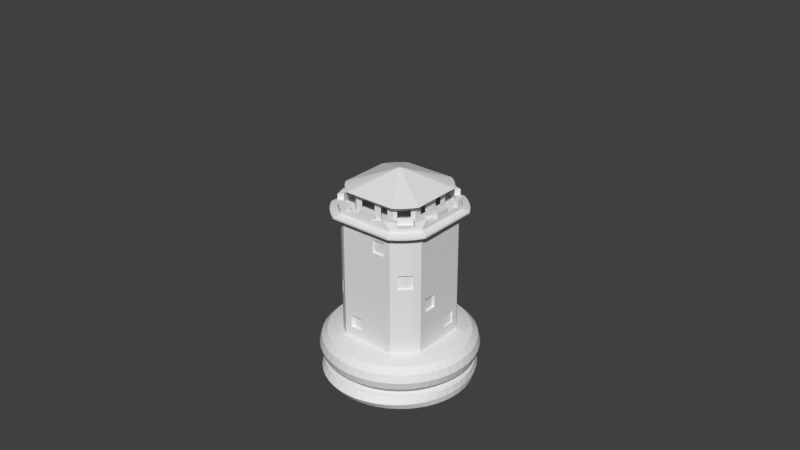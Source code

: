 # Source: Rook.blend  (saved by Blender 2.77.0; exported with 4.5.12 LTS)
import bpy
from mathutils import Matrix  # noqa: F401  (used for matrix-valued properties, if any)

bpy.ops.wm.read_factory_settings(use_empty=True)
scene = bpy.context.scene
scene.name = 'Scene'

# ---- collections
col_collection_1 = bpy.data.collections.new('Collection 1'); scene.collection.children.link(col_collection_1)

# ---- world
world_world = bpy.data.worlds.new('World'); scene.world = world_world
world_world.color = (0.05088, 0.05088, 0.05088)
world_world.use_sun_shadow = False
world_world.sun_shadow_jitter_overblur = 0.0
world_world.cycles.sampling_method = 'MANUAL'

# ---- meshes
me_torus = bpy.data.meshes.new('Torus')
me_torus.from_pydata([(-0.17, -0.02317, 0.02144), (-0.1674, -0.0218, 0.03658), (-0.1171, -0.01518, 0.006307), (-0.1422, -0.01849, 3.794e-05), (-0.1674, -0.0218, 0.006307), (-0.1656, -0.04618, 0.02144), (-0.1631, -0.04346, 0.03658), (-0.1141, -0.03033, 0.006307), (-0.1386, -0.0369, 3.794e-05), (-0.1631, -0.04346, 0.006307), (-0.1584, -0.06839, 0.02144), (-0.156, -0.06437, 0.03658), (-0.1091, -0.04496, 0.006307), (-0.1325, -0.05467, 3.794e-05), (-0.156, -0.06437, 0.006307), (-0.1485, -0.08943, 0.02144), (-0.1462, -0.08418, 0.03658), (-0.1023, -0.05882, 0.006307), (-0.1242, -0.0715, 3.794e-05), (-0.1462, -0.08418, 0.006307), (-0.1361, -0.1089, 0.02144), (-0.1339, -0.1025, 0.03658), (-0.09369, -0.07166, 0.006307), (-0.1138, -0.0871, 3.794e-05), (-0.1339, -0.1025, 0.006307), (-0.1213, -0.1266, 0.02144), (-0.1194, -0.1191, 0.03658), (-0.08351, -0.08328, 0.006307), (-0.1014, -0.1012, 3.794e-05), (-0.1194, -0.1191, 0.006307), (-0.1045, -0.142, 0.02144), (-0.1028, -0.1337, 0.03658), (-0.07189, -0.09347, 0.006307), (-0.08733, -0.1136, 3.794e-05), (-0.1028, -0.1337, 0.006307), (-0.08583, -0.1551, 0.02144), (-0.08441, -0.146, 0.03658), (-0.05904, -0.102, 0.006307), (-0.07173, -0.124, 3.794e-05), (-0.08441, -0.146, 0.006307), (-0.06573, -0.1655, 0.02144), (-0.0646, -0.1557, 0.03658), (-0.04519, -0.1089, 0.006307), (-0.05489, -0.1323, 3.794e-05), (-0.0646, -0.1557, 0.006307), (-0.04452, -0.173, 0.02144), (-0.04369, -0.1628, 0.03658), (-0.03056, -0.1138, 0.006307), (-0.03712, -0.1383, 3.794e-05), (-0.04369, -0.1628, 0.006307), (-0.02254, -0.1776, 0.02144), (-0.02203, -0.1672, 0.03658), (-0.01541, -0.1169, 0.006307), (-0.01872, -0.142, 3.794e-05), (-0.02203, -0.1672, 0.006307), (-0.1778, -0.02317, 0.07844), (-0.173, -0.02254, 0.09637), (-0.16, -0.02083, 0.1095), (-0.1422, -0.01849, 0.1143), (-0.1087, -0.01615, 0.1181), (-0.1422, -0.01849, 0.04257), (-0.16, -0.02083, 0.04738), (-0.173, -0.02254, 0.0605), (-0.1732, -0.04618, 0.07844), (-0.1686, -0.04494, 0.09637), (-0.1559, -0.04154, 0.1095), (-0.1386, -0.0369, 0.1143), (-0.1087, -0.03225, 0.1181), (-0.1386, -0.0369, 0.04257), (-0.1559, -0.04154, 0.04738), (-0.1686, -0.04494, 0.0605), (-0.1657, -0.06839, 0.07844), (-0.1612, -0.06655, 0.09637), (-0.1491, -0.06153, 0.1095), (-0.1325, -0.05467, 0.1143), (-0.1087, -0.0478, 0.1181), (-0.1325, -0.05467, 0.04257), (-0.1491, -0.06153, 0.04738), (-0.1612, -0.06655, 0.0605), (-0.1553, -0.08943, 0.07844), (-0.1511, -0.08703, 0.09637), (-0.1398, -0.08047, 0.1095), (-0.1242, -0.0715, 0.1143), (-0.1087, -0.06253, 0.1181), (-0.1242, -0.0715, 0.04257), (-0.1398, -0.08047, 0.04738), (-0.1511, -0.08703, 0.0605), (-0.1423, -0.1089, 0.07844), (-0.1385, -0.106, 0.09637), (-0.128, -0.09802, 0.1095), (-0.1138, -0.0871, 0.1143), (-0.09959, -0.07619, 0.1181), (-0.1138, -0.0871, 0.04257), (-0.128, -0.09802, 0.04738), (-0.1385, -0.106, 0.0605), (-0.1268, -0.1266, 0.07844), (-0.1234, -0.1232, 0.09637), (-0.1141, -0.1139, 0.1095), (-0.1014, -0.1012, 0.1143), (-0.08876, -0.08853, 0.1181), (-0.1014, -0.1012, 0.04257), (-0.1141, -0.1139, 0.04738), (-0.1234, -0.1232, 0.0605), (-0.1092, -0.142, 0.07844), (-0.1062, -0.1382, 0.09637), (-0.09825, -0.1278, 0.1095), (-0.08733, -0.1136, 0.1143), (-0.07641, -0.09936, 0.1181), (-0.08733, -0.1136, 0.04257), (-0.09825, -0.1278, 0.04738), (-0.1062, -0.1382, 0.0605), (-0.08966, -0.1551, 0.07844), (-0.08726, -0.1509, 0.09637), (-0.08069, -0.1395, 0.1095), (-0.07173, -0.124, 0.1143), (-0.06276, -0.1085, 0.1181), (-0.07173, -0.124, 0.04257), (-0.08069, -0.1395, 0.04738), (-0.08726, -0.1509, 0.0605), (-0.06862, -0.1655, 0.07844), (-0.06678, -0.161, 0.09637), (-0.06176, -0.1489, 0.1095), (-0.05489, -0.1323, 0.1143), (-0.04803, -0.1085, 0.1181), (-0.05489, -0.1323, 0.04257), (-0.06176, -0.1489, 0.04738), (-0.06678, -0.161, 0.0605), (-0.04641, -0.173, 0.07844), (-0.04516, -0.1684, 0.09637), (-0.04176, -0.1557, 0.1095), (-0.03712, -0.1383, 0.1143), (-0.03248, -0.1085, 0.1181), (-0.03712, -0.1383, 0.04257), (-0.04176, -0.1557, 0.04738), (-0.04516, -0.1684, 0.0605), (-0.0234, -0.1776, 0.07844), (-0.02277, -0.1728, 0.09637), (-0.02106, -0.1598, 0.1095), (-0.01872, -0.142, 0.1143), (-0.01638, -0.1085, 0.1181), (-0.01872, -0.142, 0.04257), (-0.02106, -0.1598, 0.04738), (-0.02277, -0.1728, 0.0605), (-0.05649, -0.07653, 0.4572), (-0.0669, -0.06739, 0.4572), (-0.1173, -0.09014, 0.4017), (-0.1046, -0.1047, 0.4017), (-0.09005, -0.1174, 0.4017), (-0.07604, -0.05697, 0.4572), (-0.01934, -0.1282, 0.4017), (-0.03831, -0.1282, 0.4017), (-0.05662, -0.1282, 0.4017), (-0.04969, -0.08118, 0.4572), (-0.03416, -0.08118, 0.4572), (-0.07397, -0.1282, 0.4017), (-0.01706, -0.08118, 0.4572), (-0.09959, -0.07619, 0.12), (-0.08876, -0.08853, 0.12), (-0.07641, -0.09936, 0.12), (-0.04803, -0.1085, 0.12), (-0.03248, -0.1085, 0.12), (-0.01638, -0.1085, 0.12), (-0.06276, -0.1085, 0.12), (-0.1087, -0.06253, 0.12), (-0.1087, -0.0478, 0.12), (-0.1087, -0.03225, 0.12), (-0.1087, -0.01615, 0.12), (-0.06276, -0.1085, 0.3953), (-0.04803, -0.1085, 0.3953), (-0.03248, -0.1085, 0.3953), (-0.01638, -0.1085, 0.3953), (-0.07641, -0.09936, 0.3953), (-0.08876, -0.08853, 0.3953), (-0.09959, -0.07619, 0.3953), (-0.1087, -0.06253, 0.3953), (-0.1087, -0.0478, 0.3953), (-0.1087, -0.03225, 0.3953), (-0.1087, -0.01615, 0.3953), (-0.1281, -0.07406, 0.4017), (-0.1281, -0.05672, 0.4017), (-0.1281, -0.03841, 0.4017), (-0.1281, -0.01944, 0.4017), (-0.1173, -0.09014, 0.4059), (-0.1046, -0.1047, 0.4059), (-0.09005, -0.1174, 0.4059), (-0.01934, -0.1282, 0.4059), (-0.03831, -0.1282, 0.4059), (-0.05662, -0.1282, 0.4059), (-0.07397, -0.1282, 0.4059), (-0.1281, -0.07406, 0.4059), (-0.1281, -0.05672, 0.4059), (-0.1281, -0.03841, 0.4059), (-0.1281, -0.01944, 0.4059), (-0.1046, -0.0799, 0.4108), (-0.09324, -0.09288, 0.4108), (-0.08027, -0.1043, 0.4108), (-0.01719, -0.1138, 0.4108), (-0.03411, -0.1138, 0.4108), (-0.05045, -0.1138, 0.4108), (-0.06592, -0.1138, 0.4108), (-0.1142, -0.06556, 0.4108), (-0.1142, -0.05008, 0.4108), (-0.1142, -0.03374, 0.4108), (-0.1142, -0.01682, 0.4108), (-0.1046, -0.0799, 0.4199), (-0.09324, -0.09288, 0.4199), (-0.08027, -0.1043, 0.4199), (-0.01719, -0.1138, 0.4199), (-0.03411, -0.1138, 0.4199), (-0.05045, -0.1138, 0.4199), (-0.06592, -0.1138, 0.4199), (-0.1142, -0.06556, 0.4199), (-0.1142, -0.05008, 0.4199), (-0.1142, -0.03374, 0.4199), (-0.1142, -0.01682, 0.4199), (-0.01719, -0.1007, 0.4199), (-0.03411, -0.1007, 0.4199), (-0.05045, -0.1007, 0.4199), (-0.09445, -0.07055, 0.4199), (-0.08308, -0.08352, 0.4199), (-0.0701, -0.09489, 0.4199), (-0.1015, -0.05008, 0.4199), (-0.1015, -0.03374, 0.4199), (-0.1015, -0.01682, 0.4199), (-0.1046, -0.0799, 0.432), (-0.08027, -0.1043, 0.432), (-0.01719, -0.1138, 0.432), (-0.05045, -0.1138, 0.432), (-0.1142, -0.05008, 0.432), (-0.1142, -0.01682, 0.432), (-0.01719, -0.1007, 0.432), (-0.05045, -0.1007, 0.432), (-0.09445, -0.07055, 0.432), (-0.0701, -0.09489, 0.432), (-0.1015, -0.05008, 0.432), (-0.1015, -0.01682, 0.432), (-0.01719, -0.1007, 0.4085), (-0.03411, -0.1007, 0.4085), (-0.05045, -0.1007, 0.4085), (-0.09445, -0.07055, 0.4085), (-0.08308, -0.08352, 0.4085), (-0.0701, -0.09489, 0.4085), (-0.1015, -0.05008, 0.4085), (-0.1015, -0.03374, 0.4085), (-0.1015, -0.01682, 0.4085), (-0.01706, -0.08118, 0.4085), (-0.03416, -0.08118, 0.4085), (-0.04969, -0.08118, 0.4085), (-0.07604, -0.05697, 0.4085), (-0.0669, -0.06739, 0.4085), (-0.05649, -0.07653, 0.4085), (-0.08167, -0.04865, 0.4085), (-0.08167, -0.03224, 0.4085), (-0.08167, -0.01712, 0.4085), (-0.08167, -0.04865, 0.4572), (-0.08167, -0.03224, 0.4572), (-0.08167, -0.01712, 0.4572), (-0.06842, -0.09314, 0.4561), (-0.08113, -0.082, 0.4561), (-0.09226, -0.0693, 0.4561), (-0.06013, -0.09882, 0.4561), (-0.0412, -0.09882, 0.4561), (-0.02035, -0.09882, 0.4561), (-0.09912, -0.05915, 0.4561), (-0.09912, -0.03915, 0.4561), (-0.09912, -0.02071, 0.4561), (-0.01638, -0.1085, 0.2576), (-0.04803, -0.1085, 0.2576), (-0.03248, -0.1085, 0.2576), (-0.08876, -0.08853, 0.2576), (-0.07641, -0.09936, 0.2576), (-0.06276, -0.1085, 0.2576), (-0.1087, -0.0478, 0.2576), (-0.1087, -0.06253, 0.2576), (-0.1087, -0.03225, 0.2576), (-0.1087, -0.01615, 0.2576), (-0.09959, -0.07619, 0.2576), (-0.01638, -0.1085, 0.1888), (-0.04803, -0.1085, 0.1888), (-0.08876, -0.08853, 0.1888), (-0.1087, -0.0478, 0.1888), (-0.1087, -0.03225, 0.1888), (-0.09959, -0.07619, 0.1888), (-0.03248, -0.1085, 0.1888), (-0.07641, -0.09936, 0.1888), (-0.06276, -0.1085, 0.1888), (-0.1087, -0.06253, 0.1888), (-0.1087, -0.01615, 0.1888), (-0.03248, -0.1085, 0.3265), (-0.07641, -0.09936, 0.3265), (-0.06276, -0.1085, 0.3265), (-0.1087, -0.06253, 0.3265), (-0.1087, -0.01615, 0.3265), (-0.01638, -0.1085, 0.3265), (-0.04803, -0.1085, 0.3265), (-0.08876, -0.08853, 0.3265), (-0.1087, -0.0478, 0.3265), (-0.1087, -0.03225, 0.3265), (-0.09959, -0.07619, 0.3265), (-0.01638, -0.1085, 0.17), (-0.04803, -0.1085, 0.17), (-0.08876, -0.08853, 0.17), (-0.1087, -0.0478, 0.17), (-0.1087, -0.03225, 0.17), (-0.09959, -0.07619, 0.17), (-0.03248, -0.1085, 0.17), (-0.07641, -0.09936, 0.17), (-0.06276, -0.1085, 0.17), (-0.1087, -0.06253, 0.17), (-0.1087, -0.01615, 0.17), (-0.01638, -0.1085, 0.14), (-0.04803, -0.1085, 0.14), (-0.08876, -0.08853, 0.14), (-0.1087, -0.0478, 0.14), (-0.1087, -0.03225, 0.14), (-0.09959, -0.07619, 0.14), (-0.03248, -0.1085, 0.14), (-0.07641, -0.09936, 0.14), (-0.06276, -0.1085, 0.14), (-0.1087, -0.06253, 0.14), (-0.1087, -0.01615, 0.14), (-0.03248, -0.1085, 0.2402), (-0.07641, -0.09936, 0.2402), (-0.06276, -0.1085, 0.2402), (-0.1087, -0.06253, 0.2402), (-0.1087, -0.01615, 0.2402), (-0.01638, -0.1085, 0.2402), (-0.04803, -0.1085, 0.2402), (-0.08876, -0.08853, 0.2402), (-0.1087, -0.0478, 0.2402), (-0.1087, -0.03225, 0.2402), (-0.09959, -0.07619, 0.2402), (-0.01638, -0.1085, 0.2082), (-0.04803, -0.1085, 0.2082), (-0.08876, -0.08853, 0.2082), (-0.1087, -0.0478, 0.2082), (-0.1087, -0.03225, 0.2082), (-0.09959, -0.07619, 0.2082), (-0.03248, -0.1085, 0.2082), (-0.07641, -0.09936, 0.2082), (-0.06276, -0.1085, 0.2082), (-0.1087, -0.06253, 0.2082), (-0.1087, -0.01615, 0.2082), (-0.01638, -0.1085, 0.3071), (-0.04803, -0.1085, 0.3071), (-0.08876, -0.08853, 0.3071), (-0.1087, -0.0478, 0.3071), (-0.1087, -0.03225, 0.3071), (-0.09959, -0.07619, 0.3071), (-0.03248, -0.1085, 0.3071), (-0.07641, -0.09936, 0.3071), (-0.06276, -0.1085, 0.3071), (-0.1087, -0.06253, 0.3071), (-0.1087, -0.01615, 0.3071), (-0.01638, -0.1085, 0.2743), (-0.04803, -0.1085, 0.2743), (-0.08876, -0.08853, 0.2743), (-0.1087, -0.0478, 0.2743), (-0.1087, -0.03225, 0.2743), (-0.09959, -0.07619, 0.2743), (-0.03248, -0.1085, 0.2743), (-0.07641, -0.09936, 0.2743), (-0.06276, -0.1085, 0.2743), (-0.1087, -0.06253, 0.2743), (-0.1087, -0.01615, 0.2743), (-0.03248, -0.1085, 0.3769), (-0.07641, -0.09936, 0.3769), (-0.06276, -0.1085, 0.3769), (-0.1087, -0.06253, 0.3769), (-0.1087, -0.01615, 0.3769), (-0.01638, -0.1085, 0.3769), (-0.04803, -0.1085, 0.3769), (-0.08876, -0.08853, 0.3769), (-0.1087, -0.0478, 0.3769), (-0.1087, -0.03225, 0.3769), (-0.09959, -0.07619, 0.3769), (-0.01638, -0.1085, 0.346), (-0.04803, -0.1085, 0.346), (-0.08876, -0.08853, 0.346), (-0.1087, -0.0478, 0.346), (-0.1087, -0.03225, 0.346), (-0.09959, -0.07619, 0.346), (-0.03248, -0.1085, 0.346), (-0.07641, -0.09936, 0.346), (-0.06276, -0.1085, 0.346), (-0.1087, -0.06253, 0.346), (-0.1087, -0.01615, 0.346), (-0.04969, -0.08118, 0.4414), (-0.03416, -0.08118, 0.4414), (-0.05649, -0.07653, 0.4414), (-0.08167, -0.03224, 0.4414), (-0.08167, -0.04865, 0.4414), (-0.01706, -0.08118, 0.4414), (-0.08167, -0.01712, 0.4414), (-0.07604, -0.05697, 0.4414), (-0.0669, -0.06739, 0.4414), (-0.04969, -0.08118, 0.4249), (-0.05649, -0.07653, 0.4249), (-0.08167, -0.03224, 0.4249), (-0.07604, -0.05697, 0.4249), (-0.03416, -0.08118, 0.4249), (-0.08167, -0.04865, 0.4249), (-0.01706, -0.08118, 0.4249), (-0.08167, -0.01712, 0.4249), (-0.0669, -0.06739, 0.4249), (0.0, -0.6045, 0.7226), (0.17, -0.02317, 0.02144), (0.1674, -0.0218, 0.03658), (0.1171, -0.01518, 0.006307), (0.1422, -0.01849, 3.794e-05), (0.1674, -0.0218, 0.006307), (0.1656, -0.04618, 0.02144), (0.1631, -0.04346, 0.03658), (0.1141, -0.03033, 0.006307), (0.1386, -0.0369, 3.794e-05), (0.1631, -0.04346, 0.006307), (0.1584, -0.06839, 0.02144), (0.156, -0.06437, 0.03658), (0.1091, -0.04496, 0.006307), (0.1325, -0.05467, 3.794e-05), (0.156, -0.06437, 0.006307), (0.1485, -0.08943, 0.02144), (0.1462, -0.08418, 0.03658), (0.1023, -0.05882, 0.006307), (0.1242, -0.0715, 3.794e-05), (0.1462, -0.08418, 0.006307), (0.1361, -0.1089, 0.02144), (0.1339, -0.1025, 0.03658), (0.09369, -0.07166, 0.006307), (0.1138, -0.0871, 3.794e-05), (0.1339, -0.1025, 0.006307), (0.1213, -0.1266, 0.02144), (0.1194, -0.1191, 0.03658), (0.08351, -0.08328, 0.006307), (0.1014, -0.1012, 3.794e-05), (0.1194, -0.1191, 0.006307), (0.1045, -0.142, 0.02144), (0.1028, -0.1337, 0.03658), (0.07189, -0.09347, 0.006307), (0.08733, -0.1136, 3.794e-05), (0.1028, -0.1337, 0.006307), (0.08583, -0.1551, 0.02144), (0.08441, -0.146, 0.03658), (0.05904, -0.102, 0.006307), (0.07173, -0.124, 3.794e-05), (0.08441, -0.146, 0.006307), (0.06573, -0.1655, 0.02144), (0.0646, -0.1557, 0.03658), (0.04519, -0.1089, 0.006307), (0.05489, -0.1323, 3.794e-05), (0.0646, -0.1557, 0.006307), (0.04452, -0.173, 0.02144), (0.04369, -0.1628, 0.03658), (0.03056, -0.1138, 0.006307), (0.03712, -0.1383, 3.794e-05), (0.04369, -0.1628, 0.006307), (0.02254, -0.1776, 0.02144), (0.02203, -0.1672, 0.03658), (0.01541, -0.1169, 0.006307), (0.01872, -0.142, 3.794e-05), (0.02203, -0.1672, 0.006307), (0.0, -0.1791, 0.02144), (0.0, -0.1686, 0.03658), (0.0, -0.1179, 0.006307), (0.0, -0.1432, 3.794e-05), (0.0, -0.1686, 0.006307), (0.1778, -0.02317, 0.07844), (0.173, -0.02254, 0.09637), (0.16, -0.02083, 0.1095), (0.1422, -0.01849, 0.1143), (0.1087, -0.01615, 0.1181), (0.1422, -0.01849, 0.04257), (0.16, -0.02083, 0.04738), (0.173, -0.02254, 0.0605), (0.1732, -0.04618, 0.07844), (0.1686, -0.04494, 0.09637), (0.1559, -0.04154, 0.1095), (0.1386, -0.0369, 0.1143), (0.1087, -0.03225, 0.1181), (0.1386, -0.0369, 0.04257), (0.1559, -0.04154, 0.04738), (0.1686, -0.04494, 0.0605), (0.1657, -0.06839, 0.07844), (0.1612, -0.06655, 0.09637), (0.1491, -0.06153, 0.1095), (0.1325, -0.05467, 0.1143), (0.1087, -0.0478, 0.1181), (0.1325, -0.05467, 0.04257), (0.1491, -0.06153, 0.04738), (0.1612, -0.06655, 0.0605), (0.1553, -0.08943, 0.07844), (0.1511, -0.08703, 0.09637), (0.1398, -0.08047, 0.1095), (0.1242, -0.0715, 0.1143), (0.1087, -0.06253, 0.1181), (0.1242, -0.0715, 0.04257), (0.1398, -0.08047, 0.04738), (0.1511, -0.08703, 0.0605), (0.1423, -0.1089, 0.07844), (0.1385, -0.106, 0.09637), (0.128, -0.09802, 0.1095), (0.1138, -0.0871, 0.1143), (0.09959, -0.07619, 0.1181), (0.1138, -0.0871, 0.04257), (0.128, -0.09802, 0.04738), (0.1385, -0.106, 0.0605), (0.1268, -0.1266, 0.07844), (0.1234, -0.1232, 0.09637), (0.1141, -0.1139, 0.1095), (0.1014, -0.1012, 0.1143), (0.08876, -0.08853, 0.1181), (0.1014, -0.1012, 0.04257), (0.1141, -0.1139, 0.04738), (0.1234, -0.1232, 0.0605), (0.1092, -0.142, 0.07844), (0.1062, -0.1382, 0.09637), (0.09825, -0.1278, 0.1095), (0.08733, -0.1136, 0.1143), (0.07641, -0.09936, 0.1181), (0.08733, -0.1136, 0.04257), (0.09825, -0.1278, 0.04738), (0.1062, -0.1382, 0.0605), (0.08966, -0.1551, 0.07844), (0.08726, -0.1509, 0.09637), (0.08069, -0.1395, 0.1095), (0.07173, -0.124, 0.1143), (0.06276, -0.1085, 0.1181), (0.07173, -0.124, 0.04257), (0.08069, -0.1395, 0.04738), (0.08726, -0.1509, 0.0605), (0.06862, -0.1655, 0.07844), (0.06678, -0.161, 0.09637), (0.06176, -0.1489, 0.1095), (0.05489, -0.1323, 0.1143), (0.04803, -0.1085, 0.1181), (0.05489, -0.1323, 0.04257), (0.06176, -0.1489, 0.04738), (0.06678, -0.161, 0.0605), (0.04641, -0.173, 0.07844), (0.04516, -0.1684, 0.09637), (0.04176, -0.1557, 0.1095), (0.03712, -0.1383, 0.1143), (0.03248, -0.1085, 0.1181), (0.03712, -0.1383, 0.04257), (0.04176, -0.1557, 0.04738), (0.04516, -0.1684, 0.0605), (0.0234, -0.1776, 0.07844), (0.02277, -0.1728, 0.09637), (0.02106, -0.1598, 0.1095), (0.01872, -0.142, 0.1143), (0.01638, -0.1085, 0.1181), (0.01872, -0.142, 0.04257), (0.02106, -0.1598, 0.04738), (0.02277, -0.1728, 0.0605), (0.0, -0.1791, 0.07844), (0.0, -0.1743, 0.09637), (0.0, -0.1612, 0.1095), (0.0, -0.1432, 0.1143), (0.0, -0.1085, 0.1181), (0.0, -0.1432, 0.04257), (0.0, -0.1612, 0.04738), (0.0, -0.1743, 0.0605), (0.05649, -0.07653, 0.4572), (0.0669, -0.06739, 0.4572), (0.1173, -0.09014, 0.4017), (0.1046, -0.1047, 0.4017), (0.09005, -0.1174, 0.4017), (0.07604, -0.05697, 0.4572), (0.0, -0.1282, 0.4017), (0.01934, -0.1282, 0.4017), (0.03831, -0.1282, 0.4017), (0.05662, -0.1282, 0.4017), (0.04969, -0.08118, 0.4572), (0.03416, -0.08118, 0.4572), (0.07397, -0.1282, 0.4017), (0.01706, -0.08118, 0.4572), (0.1087, -0.01615, 0.12), (0.1087, -0.03225, 0.12), (0.1087, -0.06253, 0.12), (0.09959, -0.07619, 0.12), (0.06276, -0.1085, 0.12), (0.04803, -0.1085, 0.12), (0.03248, -0.1085, 0.12), (0.01638, -0.1085, 0.12), (0.0, -0.1085, 0.12), (0.07641, -0.09936, 0.12), (0.08876, -0.08853, 0.12), (0.1087, -0.0478, 0.12), (0.04803, -0.1085, 0.3953), (0.03248, -0.1085, 0.3953), (0.01638, -0.1085, 0.3953), (0.0, -0.1085, 0.3953), (0.06276, -0.1085, 0.3953), (0.07641, -0.09936, 0.3953), (0.08876, -0.08853, 0.3953), (0.09959, -0.07619, 0.3953), (0.1087, -0.06253, 0.3953), (0.1087, -0.0478, 0.3953), (0.1087, -0.03225, 0.3953), (0.1087, -0.01615, 0.3953), (0.1281, -0.07406, 0.4017), (0.1281, -0.05672, 0.4017), (0.1281, -0.03841, 0.4017), (0.1281, -0.01944, 0.4017), (0.1173, -0.09014, 0.4059), (0.1046, -0.1047, 0.4059), (0.09005, -0.1174, 0.4059), (0.0, -0.1282, 0.4059), (0.01934, -0.1282, 0.4059), (0.03831, -0.1282, 0.4059), (0.05662, -0.1282, 0.4059), (0.07397, -0.1282, 0.4059), (0.1281, -0.07406, 0.4059), (0.1281, -0.05672, 0.4059), (0.1281, -0.03841, 0.4059), (0.1281, -0.01944, 0.4059), (0.1046, -0.0799, 0.4108), (0.09324, -0.09288, 0.4108), (0.08027, -0.1043, 0.4108), (0.0, -0.1138, 0.4108), (0.01719, -0.1138, 0.4108), (0.03411, -0.1138, 0.4108), (0.05045, -0.1138, 0.4108), (0.06592, -0.1138, 0.4108), (0.1142, -0.06556, 0.4108), (0.1142, -0.05008, 0.4108), (0.1142, -0.03374, 0.4108), (0.1142, -0.01682, 0.4108), (0.1046, -0.0799, 0.4199), (0.09324, -0.09288, 0.4199), (0.08027, -0.1043, 0.4199), (0.06592, -0.1138, 0.4199), (0.0, -0.1138, 0.4199), (0.01719, -0.1138, 0.4199), (0.03411, -0.1138, 0.4199), (0.05045, -0.1138, 0.4199), (0.1142, -0.06556, 0.4199), (0.1142, -0.05008, 0.4199), (0.1142, -0.03374, 0.4199), (0.1142, -0.01682, 0.4199), (0.01719, -0.1007, 0.4199), (0.03411, -0.1007, 0.4199), (0.05045, -0.1007, 0.4199), (0.09445, -0.07055, 0.4199), (0.08308, -0.08352, 0.4199), (0.0701, -0.09489, 0.4199), (0.1015, -0.05008, 0.4199), (0.1015, -0.03374, 0.4199), (0.1015, -0.01682, 0.4199), (0.1046, -0.0799, 0.432), (0.08027, -0.1043, 0.432), (0.01719, -0.1138, 0.432), (0.05045, -0.1138, 0.432), (0.1142, -0.05008, 0.432), (0.1142, -0.01682, 0.432), (0.01719, -0.1007, 0.432), (0.05045, -0.1007, 0.432), (0.09445, -0.07055, 0.432), (0.0701, -0.09489, 0.432), (0.1015, -0.05008, 0.432), (0.1015, -0.01682, 0.432), (0.0, -0.1138, 0.432), (0.0, -0.1007, 0.432), (0.0, -0.1007, 0.4199), (0.01719, -0.1007, 0.4085), (0.03411, -0.1007, 0.4085), (0.05045, -0.1007, 0.4085), (0.09445, -0.07055, 0.4085), (0.08308, -0.08352, 0.4085), (0.0701, -0.09489, 0.4085), (0.1015, -0.05008, 0.4085), (0.1015, -0.03374, 0.4085), (0.1015, -0.01682, 0.4085), (0.0, -0.1007, 0.4085), (0.01706, -0.08118, 0.4085), (0.03416, -0.08118, 0.4085), (0.04969, -0.08118, 0.4085), (0.07604, -0.05697, 0.4085), (0.0669, -0.06739, 0.4085), (0.05649, -0.07653, 0.4085), (0.08167, -0.04865, 0.4085), (0.08167, -0.03224, 0.4085), (0.08167, -0.01712, 0.4085), (0.0, -0.08118, 0.4085), (0.08167, -0.04865, 0.4572), (0.08167, -0.03224, 0.4572), (0.08167, -0.01712, 0.4572), (0.0, -0.08118, 0.4572), (0.06842, -0.09314, 0.4561), (0.08113, -0.082, 0.4561), (0.09226, -0.0693, 0.4561), (0.06013, -0.09882, 0.4561), (0.0412, -0.09882, 0.4561), (0.02035, -0.09882, 0.4561), (0.09912, -0.05915, 0.4561), (0.09912, -0.03915, 0.4561), (0.09912, -0.02071, 0.4561), (0.0, -0.09882, 0.4561), (0.01638, -0.1085, 0.2576), (0.0, -0.1085, 0.2576), (0.04803, -0.1085, 0.2576), (0.03248, -0.1085, 0.2576), (0.08876, -0.08853, 0.2576), (0.07641, -0.09936, 0.2576), (0.06276, -0.1085, 0.2576), (0.1087, -0.0478, 0.2576), (0.1087, -0.06253, 0.2576), (0.1087, -0.03225, 0.2576), (0.1087, -0.01615, 0.2576), (0.09959, -0.07619, 0.2576), (0.01638, -0.1085, 0.1888), (0.04803, -0.1085, 0.1888), (0.08876, -0.08853, 0.1888), (0.1087, -0.0478, 0.1888), (0.1087, -0.03225, 0.1888), (0.09959, -0.07619, 0.1888), (0.0, -0.1085, 0.1888), (0.03248, -0.1085, 0.1888), (0.07641, -0.09936, 0.1888), (0.06276, -0.1085, 0.1888), (0.1087, -0.06253, 0.1888), (0.1087, -0.01615, 0.1888), (0.0, -0.1085, 0.3265), (0.03248, -0.1085, 0.3265), (0.07641, -0.09936, 0.3265), (0.06276, -0.1085, 0.3265), (0.1087, -0.06253, 0.3265), (0.1087, -0.01615, 0.3265), (0.01638, -0.1085, 0.3265), (0.04803, -0.1085, 0.3265), (0.08876, -0.08853, 0.3265), (0.1087, -0.0478, 0.3265), (0.1087, -0.03225, 0.3265), (0.09959, -0.07619, 0.3265), (0.01638, -0.1085, 0.17), (0.04803, -0.1085, 0.17), (0.08876, -0.08853, 0.17), (0.1087, -0.0478, 0.17), (0.1087, -0.03225, 0.17), (0.09959, -0.07619, 0.17), (0.0, -0.1085, 0.17), (0.03248, -0.1085, 0.17), (0.07641, -0.09936, 0.17), (0.06276, -0.1085, 0.17), (0.1087, -0.06253, 0.17), (0.1087, -0.01615, 0.17), (0.01638, -0.1085, 0.14), (0.04803, -0.1085, 0.14), (0.08876, -0.08853, 0.14), (0.1087, -0.0478, 0.14), (0.1087, -0.03225, 0.14), (0.09959, -0.07619, 0.14), (0.0, -0.1085, 0.14), (0.03248, -0.1085, 0.14), (0.07641, -0.09936, 0.14), (0.06276, -0.1085, 0.14), (0.1087, -0.06253, 0.14), (0.1087, -0.01615, 0.14), (0.0, -0.1085, 0.2402), (0.03248, -0.1085, 0.2402), (0.07641, -0.09936, 0.2402), (0.06276, -0.1085, 0.2402), (0.1087, -0.06253, 0.2402), (0.1087, -0.01615, 0.2402), (0.01638, -0.1085, 0.2402), (0.04803, -0.1085, 0.2402), (0.08876, -0.08853, 0.2402), (0.1087, -0.0478, 0.2402), (0.1087, -0.03225, 0.2402), (0.09959, -0.07619, 0.2402), (0.01638, -0.1085, 0.2082), (0.04803, -0.1085, 0.2082), (0.08876, -0.08853, 0.2082), (0.1087, -0.0478, 0.2082), (0.1087, -0.03225, 0.2082), (0.09959, -0.07619, 0.2082), (0.03248, -0.1085, 0.2082), (0.0, -0.1085, 0.2082), (0.07641, -0.09936, 0.2082), (0.06276, -0.1085, 0.2082), (0.1087, -0.06253, 0.2082), (0.1087, -0.01615, 0.2082), (0.01638, -0.1085, 0.3071), (0.04803, -0.1085, 0.3071), (0.08876, -0.08853, 0.3071), (0.1087, -0.0478, 0.3071), (0.1087, -0.03225, 0.3071), (0.09959, -0.07619, 0.3071), (0.0, -0.1085, 0.3071), (0.03248, -0.1085, 0.3071), (0.07641, -0.09936, 0.3071), (0.06276, -0.1085, 0.3071), (0.1087, -0.06253, 0.3071), (0.1087, -0.01615, 0.3071), (0.01638, -0.1085, 0.2743), (0.04803, -0.1085, 0.2743), (0.08876, -0.08853, 0.2743), (0.1087, -0.0478, 0.2743), (0.1087, -0.03225, 0.2743), (0.09959, -0.07619, 0.2743), (0.0, -0.1085, 0.2743), (0.03248, -0.1085, 0.2743), (0.07641, -0.09936, 0.2743), (0.06276, -0.1085, 0.2743), (0.1087, -0.06253, 0.2743), (0.1087, -0.01615, 0.2743), (0.0, -0.1085, 0.3769), (0.03248, -0.1085, 0.3769), (0.07641, -0.09936, 0.3769), (0.06276, -0.1085, 0.3769), (0.1087, -0.06253, 0.3769), (0.1087, -0.01615, 0.3769), (0.01638, -0.1085, 0.3769), (0.04803, -0.1085, 0.3769), (0.08876, -0.08853, 0.3769), (0.1087, -0.0478, 0.3769), (0.1087, -0.03225, 0.3769), (0.09959, -0.07619, 0.3769), (0.01638, -0.1085, 0.346), (0.04803, -0.1085, 0.346), (0.08876, -0.08853, 0.346), (0.1087, -0.0478, 0.346), (0.1087, -0.03225, 0.346), (0.09959, -0.07619, 0.346), (0.03248, -0.1085, 0.346), (0.0, -0.1085, 0.346), (0.07641, -0.09936, 0.346), (0.06276, -0.1085, 0.346), (0.1087, -0.06253, 0.346), (0.1087, -0.01615, 0.346), (0.04969, -0.08118, 0.4414), (0.03416, -0.08118, 0.4414), (0.05649, -0.07653, 0.4414), (0.08167, -0.03224, 0.4414), (0.08167, -0.04865, 0.4414), (0.01706, -0.08118, 0.4414), (0.08167, -0.01712, 0.4414), (0.07604, -0.05697, 0.4414), (0.0669, -0.06739, 0.4414), (0.0, -0.08118, 0.4414), (0.04969, -0.08118, 0.4249), (0.05649, -0.07653, 0.4249), (0.08167, -0.03224, 0.4249), (0.07604, -0.05697, 0.4249), (0.03416, -0.08118, 0.4249), (0.08167, -0.04865, 0.4249), (0.01706, -0.08118, 0.4249), (0.08167, -0.01712, 0.4249), (0.0669, -0.06739, 0.4249), (0.0, -0.08118, 0.4249), (-0.1715, 0.0, 0.02144), (-0.1688, 0.0, 0.03658), (-0.1181, 0.0, 0.006307), (-0.1435, 0.0, 3.794e-05), (-0.1688, 0.0, 0.006307), (-0.17, 0.02317, 0.02144), (-0.1674, 0.0218, 0.03658), (-0.1171, 0.01518, 0.006307), (-0.1422, 0.01849, 3.794e-05), (-0.1674, 0.0218, 0.006307), (-0.1656, 0.04618, 0.02144), (-0.1631, 0.04346, 0.03658), (-0.1141, 0.03033, 0.006307), (-0.1386, 0.0369, 3.794e-05), (-0.1631, 0.04346, 0.006307), (-0.1584, 0.06839, 0.02144), (-0.156, 0.06437, 0.03658), (-0.1091, 0.04496, 0.006307), (-0.1325, 0.05467, 3.794e-05), (-0.156, 0.06437, 0.006307), (-0.1485, 0.08943, 0.02144), (-0.1462, 0.08418, 0.03658), (-0.1023, 0.05882, 0.006307), (-0.1242, 0.0715, 3.794e-05), (-0.1462, 0.08418, 0.006307), (-0.1361, 0.1089, 0.02144), (-0.1339, 0.1025, 0.03658), (-0.09369, 0.07166, 0.006307), (-0.1138, 0.0871, 3.794e-05), (-0.1339, 0.1025, 0.006307), (-0.1213, 0.1266, 0.02144), (-0.1194, 0.1191, 0.03658), (-0.08351, 0.08328, 0.006307), (-0.1014, 0.1012, 3.794e-05), (-0.1194, 0.1191, 0.006307), (-0.1045, 0.142, 0.02144), (-0.1028, 0.1337, 0.03658), (-0.07189, 0.09347, 0.006307), (-0.08733, 0.1136, 3.794e-05), (-0.1028, 0.1337, 0.006307), (-0.08583, 0.1551, 0.02144), (-0.08441, 0.146, 0.03658), (-0.05904, 0.102, 0.006307), (-0.07173, 0.124, 3.794e-05), (-0.08441, 0.146, 0.006307), (-0.06573, 0.1655, 0.02144), (-0.0646, 0.1557, 0.03658), (-0.04519, 0.1089, 0.006307), (-0.05489, 0.1323, 3.794e-05), (-0.0646, 0.1557, 0.006307), (-0.04452, 0.173, 0.02144), (-0.04369, 0.1628, 0.03658), (-0.03056, 0.1138, 0.006307), (-0.03712, 0.1383, 3.794e-05), (-0.04369, 0.1628, 0.006307), (-0.02254, 0.1776, 0.02144), (-0.02203, 0.1672, 0.03658), (-0.01541, 0.1169, 0.006307), (-0.01872, 0.142, 3.794e-05), (-0.02203, 0.1672, 0.006307), (-0.1793, 0.0, 0.07844), (-0.1745, 0.0, 0.09637), (-0.1614, 0.0, 0.1095), (-0.1435, 0.0, 0.1143), (-0.1087, 0.0, 0.1181), (-0.1435, 0.0, 0.04257), (-0.1614, 0.0, 0.04738), (-0.1745, 0.0, 0.0605), (-0.1778, 0.02317, 0.07844), (-0.173, 0.02254, 0.09637), (-0.16, 0.02083, 0.1095), (-0.1422, 0.01849, 0.1143), (-0.1087, 0.01615, 0.1181), (-0.1422, 0.01849, 0.04257), (-0.16, 0.02083, 0.04738), (-0.173, 0.02254, 0.0605), (-0.1732, 0.04618, 0.07844), (-0.1686, 0.04494, 0.09637), (-0.1559, 0.04154, 0.1095), (-0.1386, 0.0369, 0.1143), (-0.1087, 0.03225, 0.1181), (-0.1386, 0.0369, 0.04257), (-0.1559, 0.04154, 0.04738), (-0.1686, 0.04494, 0.0605), (-0.1657, 0.06839, 0.07844), (-0.1612, 0.06655, 0.09637), (-0.1491, 0.06153, 0.1095), (-0.1325, 0.05467, 0.1143), (-0.1087, 0.0478, 0.1181), (-0.1325, 0.05467, 0.04257), (-0.1491, 0.06153, 0.04738), (-0.1612, 0.06655, 0.0605), (-0.1553, 0.08943, 0.07844), (-0.1511, 0.08703, 0.09637), (-0.1398, 0.08047, 0.1095), (-0.1242, 0.0715, 0.1143), (-0.1087, 0.06253, 0.1181), (-0.1242, 0.0715, 0.04257), (-0.1398, 0.08047, 0.04738), (-0.1511, 0.08703, 0.0605), (-0.1423, 0.1089, 0.07844), (-0.1385, 0.106, 0.09637), (-0.128, 0.09802, 0.1095), (-0.1138, 0.0871, 0.1143), (-0.09959, 0.07619, 0.1181), (-0.1138, 0.0871, 0.04257), (-0.128, 0.09802, 0.04738), (-0.1385, 0.106, 0.0605), (-0.1268, 0.1266, 0.07844), (-0.1234, 0.1232, 0.09637), (-0.1141, 0.1139, 0.1095), (-0.1014, 0.1012, 0.1143), (-0.08876, 0.08853, 0.1181), (-0.1014, 0.1012, 0.04257), (-0.1141, 0.1139, 0.04738), (-0.1234, 0.1232, 0.0605), (-0.1092, 0.142, 0.07844), (-0.1062, 0.1382, 0.09637), (-0.09825, 0.1278, 0.1095), (-0.08733, 0.1136, 0.1143), (-0.07641, 0.09936, 0.1181), (-0.08733, 0.1136, 0.04257), (-0.09825, 0.1278, 0.04738), (-0.1062, 0.1382, 0.0605), (-0.08966, 0.1551, 0.07844), (-0.08726, 0.1509, 0.09637), (-0.08069, 0.1395, 0.1095), (-0.07173, 0.124, 0.1143), (-0.06276, 0.1085, 0.1181), (-0.07173, 0.124, 0.04257), (-0.08069, 0.1395, 0.04738), (-0.08726, 0.1509, 0.0605), (-0.06862, 0.1655, 0.07844), (-0.06678, 0.161, 0.09637), (-0.06176, 0.1489, 0.1095), (-0.05489, 0.1323, 0.1143), (-0.04803, 0.1085, 0.1181), (-0.05489, 0.1323, 0.04257), (-0.06176, 0.1489, 0.04738), (-0.06678, 0.161, 0.0605), (-0.04641, 0.173, 0.07844), (-0.04516, 0.1684, 0.09637), (-0.04176, 0.1557, 0.1095), (-0.03712, 0.1383, 0.1143), (-0.03248, 0.1085, 0.1181), (-0.03712, 0.1383, 0.04257), (-0.04176, 0.1557, 0.04738), (-0.04516, 0.1684, 0.0605), (-0.0234, 0.1776, 0.07844), (-0.02277, 0.1728, 0.09637), (-0.02106, 0.1598, 0.1095), (-0.01872, 0.142, 0.1143), (-0.01638, 0.1085, 0.1181), (-0.01872, 0.142, 0.04257), (-0.02106, 0.1598, 0.04738), (-0.02277, 0.1728, 0.0605), (-0.05649, 0.07653, 0.4572), (-0.0669, 0.06739, 0.4572), (-0.1173, 0.09014, 0.4017), (-0.1046, 0.1047, 0.4017), (-0.09005, 0.1174, 0.4017), (-0.07604, 0.05697, 0.4572), (-0.07397, 0.1282, 0.4017), (-0.01934, 0.1282, 0.4017), (-0.03831, 0.1282, 0.4017), (-0.05662, 0.1282, 0.4017), (-0.04969, 0.08118, 0.4572), (-0.03416, 0.08118, 0.4572), (-0.01706, 0.08118, 0.4572), (-0.1087, 0.0, 0.12), (-0.1087, 0.01615, 0.12), (-0.1087, 0.03225, 0.12), (-0.1087, 0.0478, 0.12), (-0.1087, 0.06253, 0.12), (-0.09959, 0.07619, 0.12), (-0.08876, 0.08853, 0.12), (-0.07641, 0.09936, 0.12), (-0.06276, 0.1085, 0.12), (-0.04803, 0.1085, 0.12), (-0.03248, 0.1085, 0.12), (-0.01638, 0.1085, 0.12), (-0.04803, 0.1085, 0.3953), (-0.03248, 0.1085, 0.3953), (-0.01638, 0.1085, 0.3953), (-0.06276, 0.1085, 0.3953), (-0.07641, 0.09936, 0.3953), (-0.08876, 0.08853, 0.3953), (-0.09959, 0.07619, 0.3953), (-0.1087, 0.06253, 0.3953), (-0.1087, 0.0478, 0.3953), (-0.1087, 0.03225, 0.3953), (-0.1087, 0.01615, 0.3953), (-0.1087, 0.0, 0.3953), (-0.1281, 0.07406, 0.4017), (-0.1281, 0.05672, 0.4017), (-0.1281, 0.03841, 0.4017), (-0.1281, 0.01944, 0.4017), (-0.1281, 0.0, 0.4017), (-0.1173, 0.09014, 0.4059), (-0.1046, 0.1047, 0.4059), (-0.09005, 0.1174, 0.4059), (-0.01934, 0.1282, 0.4059), (-0.03831, 0.1282, 0.4059), (-0.05662, 0.1282, 0.4059), (-0.07397, 0.1282, 0.4059), (-0.1281, 0.07406, 0.4059), (-0.1281, 0.05672, 0.4059), (-0.1281, 0.03841, 0.4059), (-0.1281, 0.01944, 0.4059), (-0.1281, 0.0, 0.4059), (-0.1046, 0.0799, 0.4108), (-0.09324, 0.09288, 0.4108), (-0.08027, 0.1043, 0.4108), (-0.06592, 0.1138, 0.4108), (-0.01719, 0.1138, 0.4108), (-0.03411, 0.1138, 0.4108), (-0.05045, 0.1138, 0.4108), (-0.1142, 0.06556, 0.4108), (-0.1142, 0.05008, 0.4108), (-0.1142, 0.03374, 0.4108), (-0.1142, 0.01682, 0.4108), (-0.1142, 0.0, 0.4108), (-0.1046, 0.0799, 0.4199), (-0.09324, 0.09288, 0.4199), (-0.08027, 0.1043, 0.4199), (-0.01719, 0.1138, 0.4199), (-0.03411, 0.1138, 0.4199), (-0.05045, 0.1138, 0.4199), (-0.06592, 0.1138, 0.4199), (-0.1142, 0.06556, 0.4199), (-0.1142, 0.05008, 0.4199), (-0.1142, 0.03374, 0.4199), (-0.1142, 0.01682, 0.4199), (-0.1142, 0.0, 0.4199), (-0.01719, 0.1007, 0.4199), (-0.03411, 0.1007, 0.4199), (-0.05045, 0.1007, 0.4199), (-0.09445, 0.07055, 0.4199), (-0.08308, 0.08352, 0.4199), (-0.0701, 0.09489, 0.4199), (-0.1015, 0.05008, 0.4199), (-0.1015, 0.03374, 0.4199), (-0.1015, 0.01682, 0.4199), (-0.1046, 0.0799, 0.432), (-0.08027, 0.1043, 0.432), (-0.01719, 0.1138, 0.432), (-0.05045, 0.1138, 0.432), (-0.1142, 0.05008, 0.432), (-0.1142, 0.01682, 0.432), (-0.01719, 0.1007, 0.432), (-0.05045, 0.1007, 0.432), (-0.09445, 0.07055, 0.432), (-0.0701, 0.09489, 0.432), (-0.1015, 0.05008, 0.432), (-0.1015, 0.01682, 0.432), (-0.1142, 0.0, 0.432), (-0.1015, 0.0, 0.432), (-0.1015, 0.0, 0.4199), (-0.01719, 0.1007, 0.4085), (-0.03411, 0.1007, 0.4085), (-0.05045, 0.1007, 0.4085), (-0.09445, 0.07055, 0.4085), (-0.08308, 0.08352, 0.4085), (-0.0701, 0.09489, 0.4085), (-0.1015, 0.05008, 0.4085), (-0.1015, 0.03374, 0.4085), (-0.1015, 0.01682, 0.4085), (-0.1015, 0.0, 0.4085), (-0.01706, 0.08118, 0.4085), (-0.03416, 0.08118, 0.4085), (-0.04969, 0.08118, 0.4085), (-0.07604, 0.05697, 0.4085), (-0.0669, 0.06739, 0.4085), (-0.05649, 0.07653, 0.4085), (-0.08167, 0.04865, 0.4085), (-0.08167, 0.03224, 0.4085), (-0.08167, 0.01712, 0.4085), (-0.08167, 0.0, 0.4085), (-0.08167, 0.04865, 0.4572), (-0.08167, 0.03224, 0.4572), (-0.08167, 0.01712, 0.4572), (-0.08167, 0.0, 0.4572), (-0.06842, 0.09314, 0.4561), (-0.08113, 0.082, 0.4561), (-0.09226, 0.0693, 0.4561), (-0.06013, 0.09882, 0.4561), (-0.0412, 0.09882, 0.4561), (-0.02035, 0.09882, 0.4561), (-0.09912, 0.05915, 0.4561), (-0.09912, 0.03915, 0.4561), (-0.09912, 0.02071, 0.4561), (-0.09912, 0.0, 0.4561), (-0.01638, 0.1085, 0.2576), (-0.04803, 0.1085, 0.2576), (-0.03248, 0.1085, 0.2576), (-0.08876, 0.08853, 0.2576), (-0.07641, 0.09936, 0.2576), (-0.06276, 0.1085, 0.2576), (-0.1087, 0.0478, 0.2576), (-0.1087, 0.06253, 0.2576), (-0.1087, 0.03225, 0.2576), (-0.1087, 0.0, 0.2576), (-0.1087, 0.01615, 0.2576), (-0.09959, 0.07619, 0.2576), (-0.01638, 0.1085, 0.1888), (-0.04803, 0.1085, 0.1888), (-0.08876, 0.08853, 0.1888), (-0.1087, 0.0478, 0.1888), (-0.1087, 0.03225, 0.1888), (-0.1087, 0.0, 0.1888), (-0.09959, 0.07619, 0.1888), (-0.03248, 0.1085, 0.1888), (-0.07641, 0.09936, 0.1888), (-0.06276, 0.1085, 0.1888), (-0.1087, 0.06253, 0.1888), (-0.1087, 0.01615, 0.1888), (-0.03248, 0.1085, 0.3265), (-0.07641, 0.09936, 0.3265), (-0.06276, 0.1085, 0.3265), (-0.1087, 0.06253, 0.3265), (-0.1087, 0.01615, 0.3265), (-0.01638, 0.1085, 0.3265), (-0.04803, 0.1085, 0.3265), (-0.08876, 0.08853, 0.3265), (-0.1087, 0.0478, 0.3265), (-0.1087, 0.03225, 0.3265), (-0.1087, 0.0, 0.3265), (-0.09959, 0.07619, 0.3265), (-0.01638, 0.1085, 0.17), (-0.04803, 0.1085, 0.17), (-0.08876, 0.08853, 0.17), (-0.1087, 0.0478, 0.17), (-0.1087, 0.03225, 0.17), (-0.1087, 0.0, 0.17), (-0.09959, 0.07619, 0.17), (-0.03248, 0.1085, 0.17), (-0.07641, 0.09936, 0.17), (-0.06276, 0.1085, 0.17), (-0.1087, 0.06253, 0.17), (-0.1087, 0.01615, 0.17), (-0.01638, 0.1085, 0.14), (-0.04803, 0.1085, 0.14), (-0.08876, 0.08853, 0.14), (-0.1087, 0.0478, 0.14), (-0.1087, 0.03225, 0.14), (-0.1087, 0.0, 0.14), (-0.09959, 0.07619, 0.14), (-0.03248, 0.1085, 0.14), (-0.07641, 0.09936, 0.14), (-0.06276, 0.1085, 0.14), (-0.1087, 0.06253, 0.14), (-0.1087, 0.01615, 0.14), (-0.03248, 0.1085, 0.2402), (-0.07641, 0.09936, 0.2402), (-0.06276, 0.1085, 0.2402), (-0.1087, 0.06253, 0.2402), (-0.1087, 0.01615, 0.2402), (-0.01638, 0.1085, 0.2402), (-0.04803, 0.1085, 0.2402), (-0.08876, 0.08853, 0.2402), (-0.1087, 0.0478, 0.2402), (-0.1087, 0.03225, 0.2402), (-0.1087, 0.0, 0.2402), (-0.09959, 0.07619, 0.2402), (-0.01638, 0.1085, 0.2082), (-0.04803, 0.1085, 0.2082), (-0.08876, 0.08853, 0.2082), (-0.1087, 0.0478, 0.2082), (-0.1087, 0.03225, 0.2082), (-0.1087, 0.0, 0.2082), (-0.09959, 0.07619, 0.2082), (-0.03248, 0.1085, 0.2082), (-0.07641, 0.09936, 0.2082), (-0.06276, 0.1085, 0.2082), (-0.1087, 0.06253, 0.2082), (-0.1087, 0.01615, 0.2082), (-0.01638, 0.1085, 0.3071), (-0.04803, 0.1085, 0.3071), (-0.08876, 0.08853, 0.3071), (-0.1087, 0.0478, 0.3071), (-0.1087, 0.03225, 0.3071), (-0.1087, 0.0, 0.3071), (-0.09959, 0.07619, 0.3071), (-0.03248, 0.1085, 0.3071), (-0.07641, 0.09936, 0.3071), (-0.06276, 0.1085, 0.3071), (-0.1087, 0.06253, 0.3071), (-0.1087, 0.01615, 0.3071), (-0.01638, 0.1085, 0.2743), (-0.04803, 0.1085, 0.2743), (-0.08876, 0.08853, 0.2743), (-0.1087, 0.0478, 0.2743), (-0.1087, 0.03225, 0.2743), (-0.1087, 0.0, 0.2743), (-0.09959, 0.07619, 0.2743), (-0.03248, 0.1085, 0.2743), (-0.07641, 0.09936, 0.2743), (-0.06276, 0.1085, 0.2743), (-0.1087, 0.06253, 0.2743), (-0.1087, 0.01615, 0.2743), (-0.03248, 0.1085, 0.3769), (-0.07641, 0.09936, 0.3769), (-0.06276, 0.1085, 0.3769), (-0.1087, 0.06253, 0.3769), (-0.1087, 0.01615, 0.3769), (-0.01638, 0.1085, 0.3769), (-0.04803, 0.1085, 0.3769), (-0.08876, 0.08853, 0.3769), (-0.1087, 0.0478, 0.3769), (-0.1087, 0.03225, 0.3769), (-0.1087, 0.0, 0.3769), (-0.09959, 0.07619, 0.3769), (-0.01638, 0.1085, 0.346), (-0.04803, 0.1085, 0.346), (-0.08876, 0.08853, 0.346), (-0.1087, 0.0478, 0.346), (-0.1087, 0.03225, 0.346), (-0.1087, 0.0, 0.346), (-0.09959, 0.07619, 0.346), (-0.03248, 0.1085, 0.346), (-0.07641, 0.09936, 0.346), (-0.06276, 0.1085, 0.346), (-0.1087, 0.06253, 0.346), (-0.1087, 0.01615, 0.346), (-0.04969, 0.08118, 0.4414), (-0.03416, 0.08118, 0.4414), (-0.05649, 0.07653, 0.4414), (-0.08167, 0.03224, 0.4414), (-0.08167, 0.04865, 0.4414), (-0.01706, 0.08118, 0.4414), (-0.08167, 0.0, 0.4414), (-0.08167, 0.01712, 0.4414), (-0.07604, 0.05697, 0.4414), (-0.0669, 0.06739, 0.4414), (-0.04969, 0.08118, 0.4249), (-0.05649, 0.07653, 0.4249), (-0.08167, 0.03224, 0.4249), (-0.08167, 0.0, 0.4249), (-0.07604, 0.05697, 0.4249), (-0.03416, 0.08118, 0.4249), (-0.08167, 0.04865, 0.4249), (-0.01706, 0.08118, 0.4249), (-0.08167, 0.01712, 0.4249), (-0.0669, 0.06739, 0.4249), (0.0, 0.6045, 0.7226), (0.1715, 0.0, 0.02144), (0.1688, 0.0, 0.03658), (0.1181, 0.0, 0.006307), (0.1435, 0.0, 3.794e-05), (0.1688, 0.0, 0.006307), (0.17, 0.02317, 0.02144), (0.1674, 0.0218, 0.03658), (0.1171, 0.01518, 0.006307), (0.1422, 0.01849, 3.794e-05), (0.1674, 0.0218, 0.006307), (0.1656, 0.04618, 0.02144), (0.1631, 0.04346, 0.03658), (0.1141, 0.03033, 0.006307), (0.1386, 0.0369, 3.794e-05), (0.1631, 0.04346, 0.006307), (0.1584, 0.06839, 0.02144), (0.156, 0.06437, 0.03658), (0.1091, 0.04496, 0.006307), (0.1325, 0.05467, 3.794e-05), (0.156, 0.06437, 0.006307), (0.1485, 0.08943, 0.02144), (0.1462, 0.08418, 0.03658), (0.1023, 0.05882, 0.006307), (0.1242, 0.0715, 3.794e-05), (0.1462, 0.08418, 0.006307), (0.1361, 0.1089, 0.02144), (0.1339, 0.1025, 0.03658), (0.09369, 0.07166, 0.006307), (0.1138, 0.0871, 3.794e-05), (0.1339, 0.1025, 0.006307), (0.1213, 0.1266, 0.02144), (0.1194, 0.1191, 0.03658), (0.08351, 0.08328, 0.006307), (0.1014, 0.1012, 3.794e-05), (0.1194, 0.1191, 0.006307), (0.1045, 0.142, 0.02144), (0.1028, 0.1337, 0.03658), (0.07189, 0.09347, 0.006307), (0.08733, 0.1136, 3.794e-05), (0.1028, 0.1337, 0.006307), (0.08583, 0.1551, 0.02144), (0.08441, 0.146, 0.03658), (0.05904, 0.102, 0.006307), (0.07173, 0.124, 3.794e-05), (0.08441, 0.146, 0.006307), (0.06573, 0.1655, 0.02144), (0.0646, 0.1557, 0.03658), (0.04519, 0.1089, 0.006307), (0.05489, 0.1323, 3.794e-05), (0.0646, 0.1557, 0.006307), (0.04452, 0.173, 0.02144), (0.04369, 0.1628, 0.03658), (0.03056, 0.1138, 0.006307), (0.03712, 0.1383, 3.794e-05), (0.04369, 0.1628, 0.006307), (0.02254, 0.1776, 0.02144), (0.02203, 0.1672, 0.03658), (0.01541, 0.1169, 0.006307), (0.01872, 0.142, 3.794e-05), (0.02203, 0.1672, 0.006307), (0.0, 0.1791, 0.02144), (0.0, 0.1686, 0.03658), (0.0, 0.1179, 0.006307), (0.0, 0.1432, 3.794e-05), (0.0, 0.1686, 0.006307), (0.1793, 0.0, 0.07844), (0.1745, 0.0, 0.09637), (0.1614, 0.0, 0.1095), (0.1435, 0.0, 0.1143), (0.1087, 0.0, 0.1181), (0.1435, 0.0, 0.04257), (0.1614, 0.0, 0.04738), (0.1745, 0.0, 0.0605), (0.1778, 0.02317, 0.07844), (0.173, 0.02254, 0.09637), (0.16, 0.02083, 0.1095), (0.1422, 0.01849, 0.1143), (0.1087, 0.01615, 0.1181), (0.1422, 0.01849, 0.04257), (0.16, 0.02083, 0.04738), (0.173, 0.02254, 0.0605), (0.1732, 0.04618, 0.07844), (0.1686, 0.04494, 0.09637), (0.1559, 0.04154, 0.1095), (0.1386, 0.0369, 0.1143), (0.1087, 0.03225, 0.1181), (0.1386, 0.0369, 0.04257), (0.1559, 0.04154, 0.04738), (0.1686, 0.04494, 0.0605), (0.1657, 0.06839, 0.07844), (0.1612, 0.06655, 0.09637), (0.1491, 0.06153, 0.1095), (0.1325, 0.05467, 0.1143), (0.1087, 0.0478, 0.1181), (0.1325, 0.05467, 0.04257), (0.1491, 0.06153, 0.04738), (0.1612, 0.06655, 0.0605), (0.1553, 0.08943, 0.07844), (0.1511, 0.08703, 0.09637), (0.1398, 0.08047, 0.1095), (0.1242, 0.0715, 0.1143), (0.1087, 0.06253, 0.1181), (0.1242, 0.0715, 0.04257), (0.1398, 0.08047, 0.04738), (0.1511, 0.08703, 0.0605), (0.1423, 0.1089, 0.07844), (0.1385, 0.106, 0.09637), (0.128, 0.09802, 0.1095), (0.1138, 0.0871, 0.1143), (0.09959, 0.07619, 0.1181), (0.1138, 0.0871, 0.04257), (0.128, 0.09802, 0.04738), (0.1385, 0.106, 0.0605), (0.1268, 0.1266, 0.07844), (0.1234, 0.1232, 0.09637), (0.1141, 0.1139, 0.1095), (0.1014, 0.1012, 0.1143), (0.08876, 0.08853, 0.1181), (0.1014, 0.1012, 0.04257), (0.1141, 0.1139, 0.04738), (0.1234, 0.1232, 0.0605), (0.1092, 0.142, 0.07844), (0.1062, 0.1382, 0.09637), (0.09825, 0.1278, 0.1095), (0.08733, 0.1136, 0.1143), (0.07641, 0.09936, 0.1181), (0.08733, 0.1136, 0.04257), (0.09825, 0.1278, 0.04738), (0.1062, 0.1382, 0.0605), (0.08966, 0.1551, 0.07844), (0.08726, 0.1509, 0.09637), (0.08069, 0.1395, 0.1095), (0.07173, 0.124, 0.1143), (0.06276, 0.1085, 0.1181), (0.07173, 0.124, 0.04257), (0.08069, 0.1395, 0.04738), (0.08726, 0.1509, 0.0605), (0.06862, 0.1655, 0.07844), (0.06678, 0.161, 0.09637), (0.06176, 0.1489, 0.1095), (0.05489, 0.1323, 0.1143), (0.04803, 0.1085, 0.1181), (0.05489, 0.1323, 0.04257), (0.06176, 0.1489, 0.04738), (0.06678, 0.161, 0.0605), (0.04641, 0.173, 0.07844), (0.04516, 0.1684, 0.09637), (0.04176, 0.1557, 0.1095), (0.03712, 0.1383, 0.1143), (0.03248, 0.1085, 0.1181), (0.03712, 0.1383, 0.04257), (0.04176, 0.1557, 0.04738), (0.04516, 0.1684, 0.0605), (0.0234, 0.1776, 0.07844), (0.02277, 0.1728, 0.09637), (0.02106, 0.1598, 0.1095), (0.01872, 0.142, 0.1143), (0.01638, 0.1085, 0.1181), (0.01872, 0.142, 0.04257), (0.02106, 0.1598, 0.04738), (0.02277, 0.1728, 0.0605), (0.0, 0.1791, 0.07844), (0.0, 0.1743, 0.09637), (0.0, 0.1612, 0.1095), (0.0, 0.1432, 0.1143), (0.0, 0.1085, 0.1181), (0.0, 0.1432, 0.04257), (0.0, 0.1612, 0.04738), (0.0, 0.1743, 0.0605), (0.05649, 0.07653, 0.4572), (0.0669, 0.06739, 0.4572), (0.1173, 0.09014, 0.4017), (0.1046, 0.1047, 0.4017), (0.09005, 0.1174, 0.4017), (0.07604, 0.05697, 0.4572), (0.0, 0.1282, 0.4017), (0.01934, 0.1282, 0.4017), (0.03831, 0.1282, 0.4017), (0.05662, 0.1282, 0.4017), (0.04969, 0.08118, 0.4572), (0.03416, 0.08118, 0.4572), (0.07397, 0.1282, 0.4017), (0.01706, 0.08118, 0.4572), (0.1087, 0.06253, 0.12), (0.08876, 0.08853, 0.12), (0.07641, 0.09936, 0.12), (0.06276, 0.1085, 0.12), (0.04803, 0.1085, 0.12), (0.03248, 0.1085, 0.12), (0.01638, 0.1085, 0.12), (0.0, 0.1085, 0.12), (0.09959, 0.07619, 0.12), (0.1087, 0.0478, 0.12), (0.1087, 0.03225, 0.12), (0.1087, 0.01615, 0.12), (0.1087, 0.0, 0.12), (0.06276, 0.1085, 0.3953), (0.04803, 0.1085, 0.3953), (0.03248, 0.1085, 0.3953), (0.01638, 0.1085, 0.3953), (0.0, 0.1085, 0.3953), (0.07641, 0.09936, 0.3953), (0.08876, 0.08853, 0.3953), (0.09959, 0.07619, 0.3953), (0.1087, 0.06253, 0.3953), (0.1087, 0.0478, 0.3953), (0.1087, 0.03225, 0.3953), (0.1087, 0.01615, 0.3953), (0.1087, 0.0, 0.3953), (0.1281, 0.07406, 0.4017), (0.1281, 0.05672, 0.4017), (0.1281, 0.03841, 0.4017), (0.1281, 0.01944, 0.4017), (0.1281, 0.0, 0.4017), (0.1173, 0.09014, 0.4059), (0.1046, 0.1047, 0.4059), (0.09005, 0.1174, 0.4059), (0.0, 0.1282, 0.4059), (0.01934, 0.1282, 0.4059), (0.03831, 0.1282, 0.4059), (0.05662, 0.1282, 0.4059), (0.07397, 0.1282, 0.4059), (0.1281, 0.07406, 0.4059), (0.1281, 0.05672, 0.4059), (0.1281, 0.03841, 0.4059), (0.1281, 0.01944, 0.4059), (0.1281, 0.0, 0.4059), (0.1046, 0.0799, 0.4108), (0.09324, 0.09288, 0.4108), (0.08027, 0.1043, 0.4108), (0.06592, 0.1138, 0.4108), (0.0, 0.1138, 0.4108), (0.01719, 0.1138, 0.4108), (0.03411, 0.1138, 0.4108), (0.05045, 0.1138, 0.4108), (0.1142, 0.06556, 0.4108), (0.1142, 0.05008, 0.4108), (0.1142, 0.03374, 0.4108), (0.1142, 0.01682, 0.4108), (0.1142, 0.0, 0.4108), (0.1046, 0.0799, 0.4199), (0.09324, 0.09288, 0.4199), (0.08027, 0.1043, 0.4199), (0.06592, 0.1138, 0.4199), (0.0, 0.1138, 0.4199), (0.01719, 0.1138, 0.4199), (0.03411, 0.1138, 0.4199), (0.05045, 0.1138, 0.4199), (0.1142, 0.06556, 0.4199), (0.1142, 0.05008, 0.4199), (0.1142, 0.03374, 0.4199), (0.1142, 0.01682, 0.4199), (0.1142, 0.0, 0.4199), (0.01719, 0.1007, 0.4199), (0.03411, 0.1007, 0.4199), (0.05045, 0.1007, 0.4199), (0.09445, 0.07055, 0.4199), (0.08308, 0.08352, 0.4199), (0.0701, 0.09489, 0.4199), (0.1015, 0.05008, 0.4199), (0.1015, 0.03374, 0.4199), (0.1015, 0.01682, 0.4199), (0.1046, 0.0799, 0.432), (0.08027, 0.1043, 0.432), (0.01719, 0.1138, 0.432), (0.05045, 0.1138, 0.432), (0.1142, 0.05008, 0.432), (0.1142, 0.01682, 0.432), (0.01719, 0.1007, 0.432), (0.05045, 0.1007, 0.432), (0.09445, 0.07055, 0.432), (0.0701, 0.09489, 0.432), (0.1015, 0.05008, 0.432), (0.1015, 0.01682, 0.432), (0.0, 0.1138, 0.432), (0.0, 0.1007, 0.432), (0.1142, 0.0, 0.432), (0.1015, 0.0, 0.432), (0.1015, 0.0, 0.4199), (0.0, 0.1007, 0.4199), (0.01719, 0.1007, 0.4085), (0.03411, 0.1007, 0.4085), (0.05045, 0.1007, 0.4085), (0.09445, 0.07055, 0.4085), (0.08308, 0.08352, 0.4085), (0.0701, 0.09489, 0.4085), (0.1015, 0.05008, 0.4085), (0.1015, 0.03374, 0.4085), (0.1015, 0.01682, 0.4085), (0.1015, 0.0, 0.4085), (0.0, 0.1007, 0.4085), (0.01706, 0.08118, 0.4085), (0.03416, 0.08118, 0.4085), (0.04969, 0.08118, 0.4085), (0.07604, 0.05697, 0.4085), (0.0669, 0.06739, 0.4085), (0.05649, 0.07653, 0.4085), (0.08167, 0.04865, 0.4085), (0.08167, 0.03224, 0.4085), (0.08167, 0.01712, 0.4085), (0.08167, 0.0, 0.4085), (0.0, 0.08118, 0.4085), (0.08167, 0.04865, 0.4572), (0.08167, 0.03224, 0.4572), (0.08167, 0.01712, 0.4572), (0.08167, 0.0, 0.4572), (0.0, 0.08118, 0.4572), (0.06842, 0.09314, 0.4561), (0.08113, 0.082, 0.4561), (0.09226, 0.0693, 0.4561), (0.06013, 0.09882, 0.4561), (0.0412, 0.09882, 0.4561), (0.02035, 0.09882, 0.4561), (0.09912, 0.05915, 0.4561), (0.09912, 0.03915, 0.4561), (0.09912, 0.02071, 0.4561), (0.09912, 0.0, 0.4561), (0.0, 0.09882, 0.4561), (0.0, 0.0, 0.4963), (0.01638, 0.1085, 0.2576), (0.0, 0.1085, 0.2576), (0.04803, 0.1085, 0.2576), (0.03248, 0.1085, 0.2576), (0.08876, 0.08853, 0.2576), (0.07641, 0.09936, 0.2576), (0.06276, 0.1085, 0.2576), (0.1087, 0.0478, 0.2576), (0.1087, 0.06253, 0.2576), (0.1087, 0.03225, 0.2576), (0.1087, 0.0, 0.2576), (0.1087, 0.01615, 0.2576), (0.09959, 0.07619, 0.2576), (0.01638, 0.1085, 0.1888), (0.04803, 0.1085, 0.1888), (0.08876, 0.08853, 0.1888), (0.1087, 0.0478, 0.1888), (0.1087, 0.03225, 0.1888), (0.1087, 0.0, 0.1888), (0.09959, 0.07619, 0.1888), (0.0, 0.1085, 0.1888), (0.03248, 0.1085, 0.1888), (0.07641, 0.09936, 0.1888), (0.06276, 0.1085, 0.1888), (0.1087, 0.06253, 0.1888), (0.1087, 0.01615, 0.1888), (0.0, 0.1085, 0.3265), (0.03248, 0.1085, 0.3265), (0.07641, 0.09936, 0.3265), (0.06276, 0.1085, 0.3265), (0.1087, 0.06253, 0.3265), (0.1087, 0.01615, 0.3265), (0.01638, 0.1085, 0.3265), (0.04803, 0.1085, 0.3265), (0.08876, 0.08853, 0.3265), (0.1087, 0.0478, 0.3265), (0.1087, 0.03225, 0.3265), (0.1087, 0.0, 0.3265), (0.09959, 0.07619, 0.3265), (0.01638, 0.1085, 0.17), (0.04803, 0.1085, 0.17), (0.08876, 0.08853, 0.17), (0.1087, 0.0478, 0.17), (0.1087, 0.03225, 0.17), (0.1087, 0.0, 0.17), (0.09959, 0.07619, 0.17), (0.0, 0.1085, 0.17), (0.03248, 0.1085, 0.17), (0.07641, 0.09936, 0.17), (0.06276, 0.1085, 0.17), (0.1087, 0.06253, 0.17), (0.1087, 0.01615, 0.17), (0.01638, 0.1085, 0.14), (0.04803, 0.1085, 0.14), (0.08876, 0.08853, 0.14), (0.1087, 0.0478, 0.14), (0.1087, 0.03225, 0.14), (0.1087, 0.0, 0.14), (0.09959, 0.07619, 0.14), (0.0, 0.1085, 0.14), (0.03248, 0.1085, 0.14), (0.07641, 0.09936, 0.14), (0.06276, 0.1085, 0.14), (0.1087, 0.06253, 0.14), (0.1087, 0.01615, 0.14), (0.0, 0.1085, 0.2402), (0.03248, 0.1085, 0.2402), (0.07641, 0.09936, 0.2402), (0.06276, 0.1085, 0.2402), (0.1087, 0.06253, 0.2402), (0.1087, 0.01615, 0.2402), (0.01638, 0.1085, 0.2402), (0.04803, 0.1085, 0.2402), (0.08876, 0.08853, 0.2402), (0.1087, 0.0478, 0.2402), (0.1087, 0.03225, 0.2402), (0.1087, 0.0, 0.2402), (0.09959, 0.07619, 0.2402), (0.01638, 0.1085, 0.2082), (0.04803, 0.1085, 0.2082), (0.08876, 0.08853, 0.2082), (0.1087, 0.0478, 0.2082), (0.1087, 0.03225, 0.2082), (0.1087, 0.0, 0.2082), (0.09959, 0.07619, 0.2082), (0.03248, 0.1085, 0.2082), (0.0, 0.1085, 0.2082), (0.07641, 0.09936, 0.2082), (0.06276, 0.1085, 0.2082), (0.1087, 0.06253, 0.2082), (0.1087, 0.01615, 0.2082), (0.01638, 0.1085, 0.3071), (0.04803, 0.1085, 0.3071), (0.08876, 0.08853, 0.3071), (0.1087, 0.0478, 0.3071), (0.1087, 0.03225, 0.3071), (0.1087, 0.0, 0.3071), (0.09959, 0.07619, 0.3071), (0.0, 0.1085, 0.3071), (0.03248, 0.1085, 0.3071), (0.07641, 0.09936, 0.3071), (0.06276, 0.1085, 0.3071), (0.1087, 0.06253, 0.3071), (0.1087, 0.01615, 0.3071), (0.01638, 0.1085, 0.2743), (0.04803, 0.1085, 0.2743), (0.08876, 0.08853, 0.2743), (0.1087, 0.0478, 0.2743), (0.1087, 0.03225, 0.2743), (0.1087, 0.0, 0.2743), (0.09959, 0.07619, 0.2743), (0.0, 0.1085, 0.2743), (0.03248, 0.1085, 0.2743), (0.07641, 0.09936, 0.2743), (0.06276, 0.1085, 0.2743), (0.1087, 0.06253, 0.2743), (0.1087, 0.01615, 0.2743), (0.0, 0.1085, 0.3769), (0.03248, 0.1085, 0.3769), (0.07641, 0.09936, 0.3769), (0.06276, 0.1085, 0.3769), (0.1087, 0.06253, 0.3769), (0.1087, 0.01615, 0.3769), (0.01638, 0.1085, 0.3769), (0.04803, 0.1085, 0.3769), (0.08876, 0.08853, 0.3769), (0.1087, 0.0478, 0.3769), (0.1087, 0.03225, 0.3769), (0.1087, 0.0, 0.3769), (0.09959, 0.07619, 0.3769), (0.01638, 0.1085, 0.346), (0.04803, 0.1085, 0.346), (0.08876, 0.08853, 0.346), (0.1087, 0.0478, 0.346), (0.1087, 0.03225, 0.346), (0.1087, 0.0, 0.346), (0.09959, 0.07619, 0.346), (0.03248, 0.1085, 0.346), (0.0, 0.1085, 0.346), (0.07641, 0.09936, 0.346), (0.06276, 0.1085, 0.346), (0.1087, 0.06253, 0.346), (0.1087, 0.01615, 0.346), (0.04969, 0.08118, 0.4414), (0.03416, 0.08118, 0.4414), (0.05649, 0.07653, 0.4414), (0.08167, 0.03224, 0.4414), (0.08167, 0.04865, 0.4414), (0.01706, 0.08118, 0.4414), (0.08167, 0.0, 0.4414), (0.08167, 0.01712, 0.4414), (0.07604, 0.05697, 0.4414), (0.0669, 0.06739, 0.4414), (0.0, 0.08118, 0.4414), (0.04969, 0.08118, 0.4249), (0.05649, 0.07653, 0.4249), (0.08167, 0.03224, 0.4249), (0.08167, 0.0, 0.4249), (0.07604, 0.05697, 0.4249), (0.03416, 0.08118, 0.4249), (0.08167, 0.04865, 0.4249), (0.01706, 0.08118, 0.4249), (0.08167, 0.01712, 0.4249), (0.0669, 0.06739, 0.4249), (0.0, 0.08118, 0.4249), (-0.01638, -0.1007, 0.17), (-0.04803, -0.1007, 0.17), (-0.03248, -0.1007, 0.17), (-0.01638, -0.1007, 0.14), (-0.04803, -0.1007, 0.14), (-0.03248, -0.1007, 0.14), (-0.07351, -0.0966, 0.2402), (-0.08586, -0.08578, 0.2402), (-0.09668, -0.07343, 0.2402), (-0.08586, -0.08578, 0.2082), (-0.09668, -0.07343, 0.2082), (-0.07351, -0.0966, 0.2082), (-0.1037, -0.0478, 0.3071), (-0.1037, -0.03225, 0.3071), (-0.1037, -0.01615, 0.3071), (-0.1037, -0.0478, 0.2743), (-0.1037, -0.03225, 0.2743), (-0.1037, -0.01615, 0.2743), (-0.1022, 0.01615, 0.3769), (-0.1022, 0.0478, 0.3769), (-0.1022, 0.03225, 0.3769), (-0.1022, 0.0478, 0.346), (-0.1022, 0.03225, 0.346), (-0.1022, 0.01615, 0.346), (-0.08383, 0.08361, 0.17), (-0.09466, 0.07127, 0.17), (-0.07149, 0.09444, 0.17), (-0.08383, 0.08361, 0.14), (-0.09466, 0.07127, 0.14), (-0.07149, 0.09444, 0.14), (-0.03248, 0.1021, 0.2402), (-0.01638, 0.1021, 0.2402), (-0.04803, 0.1021, 0.2402), (-0.01638, 0.1021, 0.2082), (-0.04803, 0.1021, 0.2082), (-0.03248, 0.1021, 0.2082), (0.01638, 0.1043, 0.3071), (0.04803, 0.1043, 0.3071), (0.03248, 0.1043, 0.3071), (0.01638, 0.1043, 0.2743), (0.04803, 0.1043, 0.2743), (0.03248, 0.1043, 0.2743), (0.07317, 0.09633, 0.3769), (0.08551, 0.08551, 0.3769), (0.09634, 0.07316, 0.3769), (0.08551, 0.08551, 0.346), (0.09634, 0.07316, 0.346), (0.07317, 0.09633, 0.346), (0.1048, 0.0478, 0.17), (0.1048, 0.03225, 0.17), (0.1048, 0.01615, 0.17), (0.1048, 0.0478, 0.14), (0.1048, 0.03225, 0.14), (0.1048, 0.01615, 0.14), (0.1029, -0.01615, 0.2402), (0.1029, -0.0478, 0.2402), (0.1029, -0.03225, 0.2402), (0.1029, -0.0478, 0.2082), (0.1029, -0.03225, 0.2082), (0.1029, -0.01615, 0.2082), (0.03248, -0.1041, 0.3769), (0.01638, -0.1041, 0.3769), (0.04803, -0.1041, 0.3769), (0.01638, -0.1041, 0.346), (0.04803, -0.1041, 0.346), (0.03248, -0.1041, 0.346), (0.08541, -0.08532, 0.3071), (0.09624, -0.07297, 0.3071), (0.07307, -0.09614, 0.3071), (0.08541, -0.08532, 0.2743), (0.09624, -0.07297, 0.2743), (0.07307, -0.09614, 0.2743), (0.0, 0.0, 0.4085), (0.0, 0.0, 0.4572)], [], [(850, 0, 1, 851), (915, 851, 1, 60), (852, 2, 3, 853), (853, 3, 4, 854), (854, 4, 0, 850), (0, 5, 6, 1), (6, 68, 60, 1), (2, 7, 8, 3), (3, 8, 9, 4), (4, 9, 5, 0), (5, 10, 11, 6), (68, 6, 11, 76), (7, 12, 13, 8), (8, 13, 14, 9), (9, 14, 10, 5), (10, 15, 16, 11), (84, 76, 11, 16), (12, 17, 18, 13), (13, 18, 19, 14), (14, 19, 15, 10), (15, 20, 21, 16), (84, 16, 21, 92), (17, 22, 23, 18), (18, 23, 24, 19), (19, 24, 20, 15), (20, 25, 26, 21), (100, 92, 21, 26), (22, 27, 28, 23), (23, 28, 29, 24), (24, 29, 25, 20), (25, 30, 31, 26), (100, 26, 31, 108), (27, 32, 33, 28), (28, 33, 34, 29), (29, 34, 30, 25), (30, 35, 36, 31), (36, 116, 108, 31), (32, 37, 38, 33), (33, 38, 39, 34), (34, 39, 35, 30), (35, 40, 41, 36), (116, 36, 41, 124), (37, 42, 43, 38), (38, 43, 44, 39), (39, 44, 40, 35), (40, 45, 46, 41), (132, 124, 41, 46), (42, 47, 48, 43), (43, 48, 49, 44), (44, 49, 45, 40), (45, 50, 51, 46), (140, 132, 46, 51), (47, 52, 53, 48), (48, 53, 54, 49), (49, 54, 50, 45), (50, 461, 462, 51), (140, 51, 462, 559), (52, 463, 464, 53), (53, 464, 465, 54), (54, 465, 461, 50), (910, 55, 56, 911), (911, 56, 57, 912), (912, 57, 58, 913), (913, 58, 59, 914), (915, 60, 61, 916), (916, 61, 62, 917), (917, 62, 55, 910), (55, 63, 64, 56), (56, 64, 65, 57), (57, 65, 66, 58), (58, 66, 67, 59), (60, 68, 69, 61), (61, 69, 70, 62), (62, 70, 63, 55), (63, 71, 72, 64), (64, 72, 73, 65), (65, 73, 74, 66), (66, 74, 75, 67), (68, 76, 77, 69), (69, 77, 78, 70), (70, 78, 71, 63), (71, 79, 80, 72), (72, 80, 81, 73), (73, 81, 82, 74), (74, 82, 83, 75), (76, 84, 85, 77), (77, 85, 86, 78), (78, 86, 79, 71), (79, 87, 88, 80), (80, 88, 89, 81), (81, 89, 90, 82), (82, 90, 91, 83), (84, 92, 93, 85), (85, 93, 94, 86), (86, 94, 87, 79), (87, 95, 96, 88), (88, 96, 97, 89), (89, 97, 98, 90), (90, 98, 99, 91), (92, 100, 101, 93), (93, 101, 102, 94), (94, 102, 95, 87), (95, 103, 104, 96), (96, 104, 105, 97), (97, 105, 106, 98), (98, 106, 107, 99), (100, 108, 109, 101), (101, 109, 110, 102), (102, 110, 103, 95), (103, 111, 112, 104), (104, 112, 113, 105), (105, 113, 114, 106), (106, 114, 115, 107), (108, 116, 117, 109), (109, 117, 118, 110), (110, 118, 111, 103), (111, 119, 120, 112), (112, 120, 121, 113), (113, 121, 122, 114), (114, 122, 123, 115), (116, 124, 125, 117), (117, 125, 126, 118), (118, 126, 119, 111), (119, 127, 128, 120), (120, 128, 129, 121), (121, 129, 130, 122), (122, 130, 131, 123), (124, 132, 133, 125), (125, 133, 134, 126), (126, 134, 127, 119), (127, 135, 136, 128), (128, 136, 137, 129), (129, 137, 138, 130), (130, 138, 139, 131), (132, 140, 141, 133), (133, 141, 142, 134), (134, 142, 135, 127), (135, 554, 555, 136), (136, 555, 556, 137), (137, 556, 557, 138), (138, 557, 558, 139), (140, 559, 560, 141), (141, 560, 561, 142), (142, 561, 554, 135), (314, 313, 302, 303), (303, 309, 320, 314), (360, 354, 343, 349), (360, 349, 344, 355), (99, 107, 158, 157), (91, 99, 157, 156), (59, 67, 165, 166), (107, 115, 162, 158), (67, 75, 164, 165), (115, 123, 159, 162), (83, 91, 156, 163), (914, 59, 166, 1019), (131, 139, 161, 160), (75, 83, 163, 164), (139, 558, 584, 161), (123, 131, 160, 159), (370, 806, 591, 170), (371, 365, 169, 168), (372, 366, 171, 172), (366, 367, 167, 171), (373, 368, 174, 175), (374, 373, 175, 176), (1260, 369, 177, 1042), (375, 372, 172, 173), (367, 371, 168, 167), (368, 375, 173, 174), (365, 370, 170, 169), (369, 374, 176, 177), (171, 167, 154, 147), (167, 168, 151, 154), (175, 174, 178, 179), (170, 591, 568, 149), (168, 169, 150, 151), (1042, 177, 181, 1047), (169, 170, 149, 150), (174, 173, 145, 178), (176, 175, 179, 180), (173, 172, 146, 145), (177, 176, 180, 181), (172, 171, 147, 146), (145, 146, 183, 182), (178, 145, 182, 189), (151, 150, 186, 187), (154, 151, 187, 188), (150, 149, 185, 186), (181, 180, 191, 192), (180, 179, 190, 191), (146, 147, 184, 183), (147, 154, 188, 184), (149, 568, 607, 185), (179, 178, 189, 190), (1047, 181, 192, 1059), (192, 191, 202, 203), (182, 183, 194, 193), (183, 184, 195, 194), (187, 186, 197, 198), (184, 188, 199, 195), (188, 187, 198, 199), (190, 189, 200, 201), (186, 185, 196, 197), (1059, 192, 203, 1071), (191, 190, 201, 202), (189, 182, 193, 200), (185, 607, 619, 196), (195, 199, 210, 206), (199, 198, 209, 210), (201, 200, 211, 212), (197, 196, 207, 208), (1071, 203, 214, 1083), (202, 201, 212, 213), (200, 193, 204, 211), (196, 619, 632, 207), (203, 202, 213, 214), (193, 194, 205, 204), (194, 195, 206, 205), (198, 197, 208, 209), (208, 207, 215, 216), (209, 208, 216, 217), (205, 206, 220, 219), (204, 205, 219, 218), (214, 213, 222, 223), (213, 212, 221, 222), (204, 218, 232, 224), (221, 212, 228, 234), (215, 207, 226, 230), (214, 223, 235, 229), (220, 206, 225, 233), (209, 217, 231, 227), (210, 225, 206), (209, 227, 210), (210, 227, 225), (231, 233, 225, 227), (632, 226, 207), (230, 226, 661, 662), (226, 632, 661), (211, 228, 212), (204, 224, 211), (228, 211, 224), (232, 234, 228, 224), (214, 229, 1083), (229, 235, 1106, 1105), (229, 1105, 1083), (218, 221, 234, 232), (233, 231, 217, 220), (1107, 1106, 235, 223), (215, 230, 662, 663), (215, 663, 673, 236), (223, 222, 243, 244), (220, 217, 238, 241), (216, 215, 236, 237), (218, 219, 240, 239), (1107, 223, 244, 1117), (219, 220, 241, 240), (222, 221, 242, 243), (221, 218, 239, 242), (217, 216, 237, 238), (243, 242, 251, 252), (237, 236, 245, 246), (1117, 244, 253, 1127), (244, 243, 252, 253), (239, 240, 249, 248), (236, 673, 683, 245), (242, 239, 248, 251), (240, 241, 250, 249), (238, 237, 246, 247), (241, 238, 247, 250), (387, 388, 153, 152), (389, 387, 152, 143), (390, 391, 254, 255), (388, 392, 155, 153), (1280, 393, 256, 1131), (393, 390, 255, 256), (394, 395, 144, 148), (392, 839, 687, 155), (391, 394, 148, 254), (395, 389, 143, 144), (144, 143, 257, 258), (152, 153, 261, 260), (143, 152, 260, 257), (255, 254, 263, 264), (153, 155, 262, 261), (1131, 256, 265, 1141), (256, 255, 264, 265), (148, 144, 258, 259), (155, 687, 697, 262), (254, 148, 259, 263), (697, 1613, 262), (262, 1613, 261), (261, 1613, 260), (260, 1613, 257), (257, 1613, 258), (258, 1613, 259), (263, 259, 1613), (263, 1613, 264), (264, 1613, 265), (1141, 265, 1613), (325, 330, 274, 275), (321, 326, 266, 268), (324, 331, 276, 273), (323, 327, 267, 271), (331, 328, 269, 276), (1212, 325, 275, 1151), (330, 329, 272, 274), (329, 324, 273, 272), (322, 323, 271, 270), (328, 322, 270, 269), (327, 321, 268, 267), (326, 758, 699, 266), (299, 740, 716, 277), (300, 305, 283, 278), (301, 306, 284, 279), (306, 307, 285, 284), (302, 308, 286, 280), (303, 302, 280, 281), (1183, 309, 287, 1159), (304, 301, 279, 282), (307, 300, 278, 285), (308, 304, 282, 286), (305, 299, 277, 283), (309, 303, 281, 287), (353, 347, 297, 292), (349, 343, 293, 288), (352, 348, 298, 291), (351, 344, 294, 290), (348, 345, 295, 298), (1231, 353, 292, 1176), (347, 346, 296, 297), (346, 352, 291, 296), (350, 351, 290, 289), (345, 350, 289, 295), (344, 349, 288, 294), (343, 788, 722, 293), (333, 338, 321, 327), (339, 340, 323, 322), (319, 315, 304, 308), (318, 311, 300, 307), (315, 312, 301, 304), (1195, 320, 309, 1183), (332, 777, 758, 326), (313, 319, 308, 302), (317, 318, 307, 306), (312, 317, 306, 301), (384, 377, 371, 367), (310, 752, 740, 299), (161, 584, 752, 310), (159, 160, 316, 311), (157, 158, 317, 312), (158, 162, 318, 317), (164, 163, 319, 313), (165, 164, 313, 314), (1019, 166, 320, 1195), (156, 157, 312, 315), (162, 159, 311, 318), (163, 156, 315, 319), (160, 161, 310, 316), (166, 165, 314, 320), (335, 341, 324, 329), (336, 335, 329, 330), (1219, 342, 325, 1212), (354, 800, 788, 343), (340, 333, 327, 323), (341, 337, 331, 324), (338, 332, 326, 321), (342, 336, 330, 325), (287, 281, 336, 342), (283, 277, 332, 338), (286, 282, 337, 341), (285, 278, 333, 340), (282, 279, 334, 337), (1159, 287, 342, 1219), (281, 280, 335, 336), (280, 286, 341, 335), (279, 284, 339, 334), (277, 716, 777, 332), (284, 285, 340, 339), (278, 283, 338, 333), (356, 361, 350, 345), (361, 362, 351, 350), (357, 363, 352, 346), (385, 381, 375, 368), (1243, 364, 353, 1231), (359, 356, 345, 348), (362, 355, 344, 351), (363, 359, 348, 352), (382, 376, 370, 365), (386, 380, 374, 369), (275, 274, 358, 364), (268, 266, 354, 360), (273, 276, 359, 363), (271, 267, 355, 362), (276, 269, 356, 359), (1151, 275, 364, 1243), (274, 272, 357, 358), (272, 273, 363, 357), (270, 271, 362, 361), (269, 270, 361, 356), (266, 699, 800, 354), (267, 268, 360, 355), (381, 378, 372, 375), (1267, 386, 369, 1260), (380, 379, 373, 374), (379, 385, 368, 373), (383, 384, 367, 366), (378, 383, 366, 372), (377, 382, 365, 371), (376, 825, 806, 370), (293, 722, 825, 376), (294, 288, 382, 377), (295, 289, 383, 378), (289, 290, 384, 383), (296, 291, 385, 379), (297, 296, 379, 380), (1176, 292, 386, 1267), (298, 295, 378, 381), (292, 297, 380, 386), (288, 293, 376, 382), (291, 298, 381, 385), (290, 294, 377, 384), (404, 397, 389, 395), (401, 399, 394, 391), (399, 404, 395, 394), (1287, 403, 393, 1280), (398, 401, 391, 390), (397, 396, 387, 389), (396, 400, 388, 387), (247, 246, 400, 396), (250, 247, 396, 397), (252, 251, 401, 398), (246, 245, 402, 400), (1127, 253, 403, 1287), (253, 252, 398, 403), (248, 249, 404, 399), (245, 683, 849, 402), (251, 248, 399, 401), (249, 250, 397, 404), (1295, 1296, 407, 406), (1365, 471, 407, 1296), (1297, 1298, 409, 408), (1298, 1299, 410, 409), (1299, 1295, 406, 410), (406, 407, 412, 411), (412, 407, 471, 479), (408, 409, 414, 413), (409, 410, 415, 414), (410, 406, 411, 415), (411, 412, 417, 416), (479, 487, 417, 412), (413, 414, 419, 418), (414, 415, 420, 419), (415, 411, 416, 420), (416, 417, 422, 421), (495, 422, 417, 487), (418, 419, 424, 423), (419, 420, 425, 424), (420, 416, 421, 425), (421, 422, 427, 426), (495, 503, 427, 422), (423, 424, 429, 428), (424, 425, 430, 429), (425, 421, 426, 430), (426, 427, 432, 431), (511, 432, 427, 503), (428, 429, 434, 433), (429, 430, 435, 434), (430, 426, 431, 435), (431, 432, 437, 436), (511, 519, 437, 432), (433, 434, 439, 438), (434, 435, 440, 439), (435, 431, 436, 440), (436, 437, 442, 441), (442, 437, 519, 527), (438, 439, 444, 443), (439, 440, 445, 444), (440, 436, 441, 445), (441, 442, 447, 446), (527, 535, 447, 442), (443, 444, 449, 448), (444, 445, 450, 449), (445, 441, 446, 450), (446, 447, 452, 451), (543, 452, 447, 535), (448, 449, 454, 453), (449, 450, 455, 454), (450, 446, 451, 455), (451, 452, 457, 456), (551, 457, 452, 543), (453, 454, 459, 458), (454, 455, 460, 459), (455, 451, 456, 460), (456, 457, 462, 461), (551, 559, 462, 457), (458, 459, 464, 463), (459, 460, 465, 464), (460, 456, 461, 465), (1360, 1361, 467, 466), (1361, 1362, 468, 467), (1362, 1363, 469, 468), (1363, 1364, 470, 469), (1365, 1366, 472, 471), (1366, 1367, 473, 472), (1367, 1360, 466, 473), (466, 467, 475, 474), (467, 468, 476, 475), (468, 469, 477, 476), (469, 470, 478, 477), (471, 472, 480, 479), (472, 473, 481, 480), (473, 466, 474, 481), (474, 475, 483, 482), (475, 476, 484, 483), (476, 477, 485, 484), (477, 478, 486, 485), (479, 480, 488, 487), (480, 481, 489, 488), (481, 474, 482, 489), (482, 483, 491, 490), (483, 484, 492, 491), (484, 485, 493, 492), (485, 486, 494, 493), (487, 488, 496, 495), (488, 489, 497, 496), (489, 482, 490, 497), (490, 491, 499, 498), (491, 492, 500, 499), (492, 493, 501, 500), (493, 494, 502, 501), (495, 496, 504, 503), (496, 497, 505, 504), (497, 490, 498, 505), (498, 499, 507, 506), (499, 500, 508, 507), (500, 501, 509, 508), (501, 502, 510, 509), (503, 504, 512, 511), (504, 505, 513, 512), (505, 498, 506, 513), (506, 507, 515, 514), (507, 508, 516, 515), (508, 509, 517, 516), (509, 510, 518, 517), (511, 512, 520, 519), (512, 513, 521, 520), (513, 506, 514, 521), (514, 515, 523, 522), (515, 516, 524, 523), (516, 517, 525, 524), (517, 518, 526, 525), (519, 520, 528, 527), (520, 521, 529, 528), (521, 514, 522, 529), (522, 523, 531, 530), (523, 524, 532, 531), (524, 525, 533, 532), (525, 526, 534, 533), (527, 528, 536, 535), (528, 529, 537, 536), (529, 522, 530, 537), (530, 531, 539, 538), (531, 532, 540, 539), (532, 533, 541, 540), (533, 534, 542, 541), (535, 536, 544, 543), (536, 537, 545, 544), (537, 530, 538, 545), (538, 539, 547, 546), (539, 540, 548, 547), (540, 541, 549, 548), (541, 542, 550, 549), (543, 544, 552, 551), (544, 545, 553, 552), (545, 538, 546, 553), (546, 547, 555, 554), (547, 548, 556, 555), (548, 549, 557, 556), (549, 550, 558, 557), (551, 552, 560, 559), (552, 553, 561, 560), (553, 546, 554, 561), (750, 738, 737, 749), (738, 750, 757, 745), (786, 798, 805, 793), (798, 786, 785, 797), (772, 775, 769, 766), (766, 760, 778, 772), (801, 789, 782, 794), (801, 795, 783, 789), (753, 741, 734, 746), (753, 747, 735, 741), (510, 586, 585, 518), (502, 579, 586, 510), (470, 576, 577, 478), (518, 585, 580, 526), (478, 577, 587, 486), (526, 580, 581, 534), (494, 578, 579, 502), (1364, 1490, 576, 470), (542, 582, 583, 550), (486, 587, 578, 494), (550, 583, 584, 558), (534, 581, 582, 542), (812, 590, 591, 806), (813, 588, 589, 807), (814, 594, 593, 808), (808, 593, 592, 809), (815, 597, 596, 810), (816, 598, 597, 815), (1742, 1503, 599, 811), (817, 595, 594, 814), (809, 592, 588, 813), (810, 596, 595, 817), (807, 589, 590, 812), (811, 599, 598, 816), (593, 566, 574, 592), (592, 574, 571, 588), (597, 601, 600, 596), (590, 569, 568, 591), (588, 571, 570, 589), (1503, 1508, 603, 599), (589, 570, 569, 590), (596, 600, 564, 595), (598, 602, 601, 597), (595, 564, 565, 594), (599, 603, 602, 598), (594, 565, 566, 593), (564, 604, 605, 565), (600, 612, 604, 564), (571, 610, 609, 570), (574, 611, 610, 571), (570, 609, 608, 569), (603, 615, 614, 602), (602, 614, 613, 601), (565, 605, 606, 566), (566, 606, 611, 574), (569, 608, 607, 568), (601, 613, 612, 600), (1508, 1521, 615, 603), (615, 627, 626, 614), (604, 616, 617, 605), (605, 617, 618, 606), (610, 622, 621, 609), (606, 618, 623, 611), (611, 623, 622, 610), (613, 625, 624, 612), (609, 621, 620, 608), (1521, 1534, 627, 615), (614, 626, 625, 613), (612, 624, 616, 604), (608, 620, 619, 607), (618, 630, 631, 623), (623, 631, 635, 622), (625, 637, 636, 624), (621, 634, 633, 620), (1534, 1547, 639, 627), (626, 638, 637, 625), (624, 636, 628, 616), (620, 633, 632, 619), (627, 639, 638, 626), (616, 628, 629, 617), (617, 629, 630, 618), (622, 635, 634, 621), (634, 641, 640, 633), (635, 642, 641, 634), (629, 644, 645, 630), (628, 643, 644, 629), (639, 648, 647, 638), (638, 647, 646, 637), (628, 649, 657, 643), (646, 659, 653, 637), (640, 655, 651, 633), (639, 654, 660, 648), (645, 658, 650, 630), (635, 652, 656, 642), (631, 630, 650), (635, 631, 652), (631, 650, 652), (656, 652, 650, 658), (632, 633, 651), (655, 662, 661, 651), (651, 661, 632), (636, 637, 653), (628, 636, 649), (653, 649, 636), (657, 649, 653, 659), (639, 1547, 654), (654, 1571, 1572, 660), (654, 1547, 1571), (643, 657, 659, 646), (658, 645, 642, 656), (1573, 648, 660, 1572), (640, 663, 662, 655), (640, 664, 673, 663), (648, 672, 671, 647), (645, 669, 666, 642), (641, 665, 664, 640), (643, 667, 668, 644), (1573, 1584, 672, 648), (644, 668, 669, 645), (647, 671, 670, 646), (646, 670, 667, 643), (642, 666, 665, 641), (671, 681, 680, 670), (665, 675, 674, 664), (1584, 1595, 682, 672), (672, 682, 681, 671), (667, 677, 678, 668), (664, 674, 683, 673), (670, 680, 677, 667), (668, 678, 679, 669), (666, 676, 675, 665), (669, 679, 676, 666), (830, 572, 573, 831), (832, 562, 572, 830), (833, 685, 684, 834), (831, 573, 575, 835), (1763, 1600, 686, 836), (836, 686, 685, 833), (837, 567, 563, 838), (835, 575, 687, 839), (834, 684, 567, 837), (838, 563, 562, 832), (563, 689, 688, 562), (572, 691, 692, 573), (562, 688, 691, 572), (685, 695, 694, 684), (573, 692, 693, 575), (1600, 1611, 696, 686), (686, 696, 695, 685), (567, 690, 689, 563), (575, 693, 697, 687), (684, 694, 690, 567), (697, 693, 1613), (693, 692, 1613), (692, 691, 1613), (691, 688, 1613), (688, 689, 1613), (689, 690, 1613), (694, 1613, 690), (694, 695, 1613), (695, 696, 1613), (1611, 1613, 696), (763, 708, 707, 768), (759, 701, 698, 764), (762, 706, 709, 769), (761, 704, 700, 765), (769, 709, 702, 766), (1690, 1624, 708, 763), (768, 707, 705, 767), (767, 705, 706, 762), (760, 703, 704, 761), (766, 702, 703, 760), (765, 700, 701, 759), (764, 698, 699, 758), (734, 710, 716, 740), (735, 711, 717, 741), (736, 712, 718, 742), (742, 718, 719, 743), (737, 713, 720, 744), (738, 714, 713, 737), (1658, 1632, 721, 745), (739, 715, 712, 736), (743, 719, 711, 735), (744, 720, 715, 739), (741, 717, 710, 734), (745, 721, 714, 738), (793, 727, 732, 786), (789, 723, 728, 782), (792, 726, 733, 787), (791, 725, 729, 783), (787, 733, 730, 784), (1710, 1651, 727, 793), (786, 732, 731, 785), (785, 731, 726, 792), (790, 724, 725, 791), (784, 730, 724, 790), (783, 729, 723, 789), (782, 728, 722, 788), (771, 765, 759, 776), (778, 760, 761, 779), (756, 744, 739, 751), (755, 743, 735, 747), (751, 739, 736, 748), (1671, 1658, 745, 757), (770, 764, 758, 777), (749, 737, 744, 756), (754, 742, 743, 755), (748, 736, 742, 754), (827, 809, 813, 819), (746, 734, 740, 752), (583, 746, 752, 584), (581, 747, 753, 582), (586, 748, 754, 585), (585, 754, 755, 580), (587, 749, 756, 578), (577, 750, 749, 587), (1490, 1671, 757, 576), (579, 751, 748, 586), (580, 755, 747, 581), (578, 756, 751, 579), (582, 753, 746, 583), (576, 757, 750, 577), (773, 767, 762, 780), (316, 310, 1782, 1784), (1697, 1690, 763, 781), (794, 782, 788, 800), (779, 761, 765, 771), (780, 762, 769, 775), (776, 759, 764, 770), (305, 300, 1780, 1781), (721, 781, 774, 714), (717, 776, 770, 710), (720, 780, 775, 715), (719, 779, 771, 711), (715, 775, 772, 712), (1632, 1697, 781, 721), (714, 774, 773, 713), (713, 773, 780, 720), (712, 772, 778, 718), (710, 770, 777, 716), (718, 778, 779, 719), (711, 771, 776, 717), (310, 299, 1779, 1782), (802, 790, 791, 803), (797, 785, 792, 804), (828, 810, 817, 823), (1723, 1710, 793, 805), (311, 316, 1784, 1783), (803, 791, 783, 795), (804, 792, 787, 799), (299, 305, 1781, 1779), (829, 811, 816, 822), (708, 805, 798, 707), (701, 801, 794, 698), (706, 804, 799, 709), (704, 803, 795, 700), (709, 799, 796, 702), (1624, 1723, 805, 708), (707, 798, 797, 705), (705, 797, 804, 706), (703, 802, 803, 704), (702, 796, 802, 703), (698, 794, 800, 699), (700, 795, 801, 701), (823, 817, 814, 820), (1749, 1742, 811, 829), (822, 816, 815, 821), (821, 815, 810, 828), (826, 808, 809, 827), (820, 814, 808, 826), (300, 311, 1783, 1780), (818, 812, 806, 825), (728, 818, 825, 722), (729, 819, 824, 723), (730, 820, 826, 724), (724, 826, 827, 725), (731, 821, 828, 726), (732, 822, 821, 731), (1651, 1749, 829, 727), (733, 823, 820, 730), (727, 829, 822, 732), (723, 824, 818, 728), (726, 828, 823, 733), (725, 827, 819, 729), (845, 834, 837, 843), (846, 835, 839, 849), (1771, 1763, 836, 847), (842, 833, 834, 845), (841, 832, 830, 840), (840, 830, 831, 844), (676, 840, 844, 675), (679, 841, 840, 676), (681, 842, 845, 680), (1595, 1771, 847, 682), (682, 847, 842, 681), (677, 843, 848, 678), (674, 846, 849, 683), (680, 845, 843, 677), (678, 848, 841, 679), (850, 851, 856, 855), (915, 923, 856, 851), (852, 853, 858, 857), (853, 854, 859, 858), (854, 850, 855, 859), (855, 856, 861, 860), (861, 856, 923, 931), (857, 858, 863, 862), (858, 859, 864, 863), (859, 855, 860, 864), (860, 861, 866, 865), (931, 939, 866, 861), (862, 863, 868, 867), (863, 864, 869, 868), (864, 860, 865, 869), (865, 866, 871, 870), (947, 871, 866, 939), (867, 868, 873, 872), (868, 869, 874, 873), (869, 865, 870, 874), (870, 871, 876, 875), (947, 955, 876, 871), (872, 873, 878, 877), (873, 874, 879, 878), (874, 870, 875, 879), (875, 876, 881, 880), (963, 881, 876, 955), (877, 878, 883, 882), (878, 879, 884, 883), (879, 875, 880, 884), (880, 881, 886, 885), (963, 971, 886, 881), (882, 883, 888, 887), (883, 884, 889, 888), (884, 880, 885, 889), (885, 886, 891, 890), (891, 886, 971, 979), (887, 888, 893, 892), (888, 889, 894, 893), (889, 885, 890, 894), (890, 891, 896, 895), (979, 987, 896, 891), (892, 893, 898, 897), (893, 894, 899, 898), (894, 890, 895, 899), (895, 896, 901, 900), (995, 901, 896, 987), (897, 898, 903, 902), (898, 899, 904, 903), (899, 895, 900, 904), (900, 901, 906, 905), (1003, 906, 901, 995), (902, 903, 908, 907), (903, 904, 909, 908), (904, 900, 905, 909), (905, 906, 1356, 1355), (1003, 1461, 1356, 906), (907, 908, 1358, 1357), (908, 909, 1359, 1358), (909, 905, 1355, 1359), (910, 911, 919, 918), (911, 912, 920, 919), (912, 913, 921, 920), (913, 914, 922, 921), (915, 916, 924, 923), (916, 917, 925, 924), (917, 910, 918, 925), (918, 919, 927, 926), (919, 920, 928, 927), (920, 921, 929, 928), (921, 922, 930, 929), (923, 924, 932, 931), (924, 925, 933, 932), (925, 918, 926, 933), (926, 927, 935, 934), (927, 928, 936, 935), (928, 929, 937, 936), (929, 930, 938, 937), (931, 932, 940, 939), (932, 933, 941, 940), (933, 926, 934, 941), (934, 935, 943, 942), (935, 936, 944, 943), (936, 937, 945, 944), (937, 938, 946, 945), (939, 940, 948, 947), (940, 941, 949, 948), (941, 934, 942, 949), (942, 943, 951, 950), (943, 944, 952, 951), (944, 945, 953, 952), (945, 946, 954, 953), (947, 948, 956, 955), (948, 949, 957, 956), (949, 942, 950, 957), (950, 951, 959, 958), (951, 952, 960, 959), (952, 953, 961, 960), (953, 954, 962, 961), (955, 956, 964, 963), (956, 957, 965, 964), (957, 950, 958, 965), (958, 959, 967, 966), (959, 960, 968, 967), (960, 961, 969, 968), (961, 962, 970, 969), (963, 964, 972, 971), (964, 965, 973, 972), (965, 958, 966, 973), (966, 967, 975, 974), (967, 968, 976, 975), (968, 969, 977, 976), (969, 970, 978, 977), (971, 972, 980, 979), (972, 973, 981, 980), (973, 966, 974, 981), (974, 975, 983, 982), (975, 976, 984, 983), (976, 977, 985, 984), (977, 978, 986, 985), (979, 980, 988, 987), (980, 981, 989, 988), (981, 974, 982, 989), (982, 983, 991, 990), (983, 984, 992, 991), (984, 985, 993, 992), (985, 986, 994, 993), (987, 988, 996, 995), (988, 989, 997, 996), (989, 982, 990, 997), (990, 991, 999, 998), (991, 992, 1000, 999), (992, 993, 1001, 1000), (993, 994, 1002, 1001), (995, 996, 1004, 1003), (996, 997, 1005, 1004), (997, 990, 998, 1005), (998, 999, 1457, 1456), (999, 1000, 1458, 1457), (1000, 1001, 1459, 1458), (1001, 1002, 1460, 1459), (1003, 1004, 1462, 1461), (1004, 1005, 1463, 1462), (1005, 998, 1456, 1463), (1194, 1182, 1181, 1193), (1182, 1194, 1201, 1189), (1230, 1242, 1249, 1237), (1242, 1230, 1229, 1241), (1216, 1220, 1213, 1209), (1209, 1203, 1222, 1216), (1245, 1233, 1226, 1238), (1245, 1239, 1227, 1233), (1197, 1185, 1178, 1190), (1197, 1191, 1179, 1185), (962, 1025, 1026, 970), (954, 1024, 1025, 962), (922, 1020, 1021, 930), (970, 1026, 1027, 978), (930, 1021, 1022, 938), (978, 1027, 1028, 986), (946, 1023, 1024, 954), (914, 1019, 1020, 922), (994, 1029, 1030, 1002), (938, 1022, 1023, 946), (1002, 1030, 1485, 1460), (986, 1028, 1029, 994), (1255, 1033, 1495, 1731), (1256, 1031, 1032, 1250), (1257, 1036, 1035, 1251), (1251, 1035, 1034, 1252), (1258, 1039, 1038, 1253), (1259, 1040, 1039, 1258), (1260, 1042, 1041, 1254), (1261, 1037, 1036, 1257), (1252, 1034, 1031, 1256), (1253, 1038, 1037, 1261), (1250, 1032, 1033, 1255), (1254, 1041, 1040, 1259), (1035, 1010, 1012, 1034), (1034, 1012, 1015, 1031), (1039, 1044, 1043, 1038), (1033, 1013, 1470, 1495), (1031, 1015, 1014, 1032), (1042, 1047, 1046, 1041), (1032, 1014, 1013, 1033), (1038, 1043, 1008, 1037), (1040, 1045, 1044, 1039), (1037, 1008, 1009, 1036), (1041, 1046, 1045, 1040), (1036, 1009, 1010, 1035), (1008, 1048, 1049, 1009), (1043, 1055, 1048, 1008), (1015, 1053, 1052, 1014), (1012, 1054, 1053, 1015), (1014, 1052, 1051, 1013), (1046, 1058, 1057, 1045), (1045, 1057, 1056, 1044), (1009, 1049, 1050, 1010), (1010, 1050, 1054, 1012), (1013, 1051, 1512, 1470), (1044, 1056, 1055, 1043), (1047, 1059, 1058, 1046), (1058, 1070, 1069, 1057), (1048, 1060, 1061, 1049), (1049, 1061, 1062, 1050), (1053, 1066, 1065, 1052), (1050, 1062, 1063, 1054), (1054, 1063, 1066, 1053), (1056, 1068, 1067, 1055), (1052, 1065, 1064, 1051), (1059, 1071, 1070, 1058), (1057, 1069, 1068, 1056), (1055, 1067, 1060, 1048), (1051, 1064, 1526, 1512), (1062, 1074, 1078, 1063), (1063, 1078, 1077, 1066), (1068, 1080, 1079, 1067), (1065, 1076, 1075, 1064), (1071, 1083, 1082, 1070), (1069, 1081, 1080, 1068), (1067, 1079, 1072, 1060), (1064, 1075, 1539, 1526), (1070, 1082, 1081, 1069), (1060, 1072, 1073, 1061), (1061, 1073, 1074, 1062), (1066, 1077, 1076, 1065), (1076, 1085, 1084, 1075), (1077, 1086, 1085, 1076), (1073, 1088, 1089, 1074), (1072, 1087, 1088, 1073), (1082, 1092, 1091, 1081), (1081, 1091, 1090, 1080), (1072, 1093, 1101, 1087), (1090, 1103, 1097, 1080), (1084, 1099, 1095, 1075), (1082, 1098, 1104, 1092), (1089, 1102, 1094, 1074), (1077, 1096, 1100, 1086), (1078, 1074, 1094), (1077, 1078, 1096), (1078, 1094, 1096), (1100, 1096, 1094, 1102), (1539, 1075, 1095), (1099, 1570, 1569, 1095), (1095, 1569, 1539), (1079, 1080, 1097), (1072, 1079, 1093), (1097, 1093, 1079), (1101, 1093, 1097, 1103), (1082, 1083, 1098), (1098, 1105, 1106, 1104), (1098, 1083, 1105), (1087, 1101, 1103, 1090), (1102, 1089, 1086, 1100), (1107, 1092, 1104, 1106), (1084, 1574, 1570, 1099), (1084, 1108, 1585, 1574), (1092, 1116, 1115, 1091), (1089, 1113, 1110, 1086), (1085, 1109, 1108, 1084), (1087, 1111, 1112, 1088), (1107, 1117, 1116, 1092), (1088, 1112, 1113, 1089), (1091, 1115, 1114, 1090), (1090, 1114, 1111, 1087), (1086, 1110, 1109, 1085), (1115, 1125, 1124, 1114), (1109, 1119, 1118, 1108), (1117, 1127, 1126, 1116), (1116, 1126, 1125, 1115), (1111, 1121, 1122, 1112), (1108, 1118, 1596, 1585), (1114, 1124, 1121, 1111), (1112, 1122, 1123, 1113), (1110, 1120, 1119, 1109), (1113, 1123, 1120, 1110), (1274, 1016, 1017, 1275), (1276, 1006, 1016, 1274), (1277, 1129, 1128, 1278), (1275, 1017, 1018, 1279), (1280, 1131, 1130, 1281), (1281, 1130, 1129, 1277), (1282, 1011, 1007, 1283), (1279, 1018, 1601, 1767), (1278, 1128, 1011, 1282), (1283, 1007, 1006, 1276), (1007, 1133, 1132, 1006), (1016, 1135, 1136, 1017), (1006, 1132, 1135, 1016), (1129, 1139, 1138, 1128), (1017, 1136, 1137, 1018), (1131, 1141, 1140, 1130), (1130, 1140, 1139, 1129), (1011, 1134, 1133, 1007), (1018, 1137, 1612, 1601), (1128, 1138, 1134, 1011), (1612, 1137, 1613), (1137, 1136, 1613), (1136, 1135, 1613), (1135, 1132, 1613), (1132, 1133, 1613), (1133, 1134, 1613), (1138, 1613, 1134), (1138, 1139, 1613), (1139, 1140, 1613), (1141, 1613, 1140), (1206, 1152, 1150, 1211), (1202, 1144, 1142, 1207), (1205, 1149, 1153, 1213), (1204, 1147, 1143, 1208), (1213, 1153, 1145, 1209), (1212, 1151, 1152, 1206), (1211, 1150, 1148, 1210), (1210, 1148, 1149, 1205), (1203, 1146, 1147, 1204), (1209, 1145, 1146, 1203), (1208, 1143, 1144, 1202), (1207, 1142, 1615, 1679), (1178, 1154, 1634, 1660), (1179, 1155, 1161, 1185), (1180, 1156, 1162, 1186), (1186, 1162, 1163, 1187), (1181, 1157, 1164, 1188), (1182, 1158, 1157, 1181), (1183, 1159, 1165, 1189), (1184, 1160, 1156, 1180), (1187, 1163, 1155, 1179), (1188, 1164, 1160, 1184), (1185, 1161, 1154, 1178), (1189, 1165, 1158, 1182), (1237, 1170, 1175, 1230), (1233, 1166, 1171, 1226), (1236, 1169, 1177, 1232), (1235, 1168, 1172, 1227), (1232, 1177, 1173, 1228), (1231, 1176, 1170, 1237), (1230, 1175, 1174, 1229), (1229, 1174, 1169, 1236), (1234, 1167, 1168, 1235), (1228, 1173, 1167, 1234), (1227, 1172, 1166, 1233), (1226, 1171, 1640, 1712), (1222, 1203, 1204, 1223), (1200, 1188, 1184, 1196), (1199, 1187, 1179, 1191), (1195, 1183, 1189, 1201), (1214, 1207, 1679, 1700), (1193, 1181, 1188, 1200), (1198, 1186, 1187, 1199), (1271, 1252, 1256, 1263), (1190, 1178, 1660, 1673), (1030, 1190, 1673, 1485), (1028, 1191, 1197, 1029), (1025, 1192, 1198, 1026), (1026, 1198, 1199, 1027), (1022, 1193, 1200, 1023), (1021, 1194, 1193, 1022), (1019, 1195, 1201, 1020), (1024, 1196, 1192, 1025), (1027, 1199, 1191, 1028), (1023, 1200, 1196, 1024), (1029, 1197, 1190, 1030), (1020, 1201, 1194, 1021), (1217, 1210, 1205, 1224), (1218, 1211, 1210, 1217), (1219, 1212, 1206, 1225), (1238, 1226, 1712, 1725), (1223, 1204, 1208, 1215), (1224, 1205, 1213, 1220), (1225, 1206, 1211, 1218), (1165, 1225, 1218, 1158), (1161, 1221, 1214, 1154), (1164, 1224, 1220, 1160), (1163, 1223, 1215, 1155), (1160, 1220, 1216, 1156), (1159, 1219, 1225, 1165), (1158, 1218, 1217, 1157), (1157, 1217, 1224, 1164), (1156, 1216, 1222, 1162), (1154, 1214, 1700, 1634), (1162, 1222, 1223, 1163), (1155, 1215, 1221, 1161), (1240, 1228, 1234, 1246), (1246, 1234, 1235, 1247), (1241, 1229, 1236, 1248), (1272, 1253, 1261, 1268), (1243, 1231, 1237, 1249), (1244, 1232, 1228, 1240), (1247, 1235, 1227, 1239), (1248, 1236, 1232, 1244), (1269, 1250, 1255, 1262), (1152, 1249, 1242, 1150), (1144, 1245, 1238, 1142), (1149, 1248, 1244, 1153), (1147, 1247, 1239, 1143), (1153, 1244, 1240, 1145), (1151, 1243, 1249, 1152), (1150, 1242, 1241, 1148), (1148, 1241, 1248, 1149), (1146, 1246, 1247, 1147), (1145, 1240, 1246, 1146), (1142, 1238, 1725, 1615), (1143, 1239, 1245, 1144), (1268, 1261, 1257, 1264), (1267, 1260, 1254, 1273), (1265, 1258, 1253, 1272), (1270, 1251, 1252, 1271), (1264, 1257, 1251, 1270), (1263, 1256, 1250, 1269), (1262, 1255, 1731, 1752), (1171, 1262, 1752, 1640), (1172, 1263, 1269, 1166), (1173, 1264, 1270, 1167), (1167, 1270, 1271, 1168), (1174, 1265, 1272, 1169), (1175, 1266, 1265, 1174), (1176, 1267, 1273, 1170), (1177, 1268, 1264, 1173), (1170, 1273, 1266, 1175), (1166, 1269, 1262, 1171), (1169, 1272, 1268, 1177), (1168, 1271, 1263, 1172), (1293, 1283, 1276, 1285), (1290, 1278, 1282, 1288), (1288, 1282, 1283, 1293), (1287, 1280, 1281, 1292), (1289, 1275, 1279, 1291), (1286, 1277, 1278, 1290), (1285, 1276, 1274, 1284), (1284, 1274, 1275, 1289), (1120, 1284, 1289, 1119), (1123, 1285, 1284, 1120), (1125, 1286, 1290, 1124), (1119, 1289, 1291, 1118), (1127, 1287, 1292, 1126), (1126, 1292, 1286, 1125), (1121, 1288, 1293, 1122), (1118, 1291, 1778, 1596), (1124, 1290, 1288, 1121), (1122, 1293, 1285, 1123), (1295, 1300, 1301, 1296), (1365, 1296, 1301, 1373), (1297, 1302, 1303, 1298), (1298, 1303, 1304, 1299), (1299, 1304, 1300, 1295), (1300, 1305, 1306, 1301), (1306, 1381, 1373, 1301), (1302, 1307, 1308, 1303), (1303, 1308, 1309, 1304), (1304, 1309, 1305, 1300), (1305, 1310, 1311, 1306), (1381, 1306, 1311, 1389), (1307, 1312, 1313, 1308), (1308, 1313, 1314, 1309), (1309, 1314, 1310, 1305), (1310, 1315, 1316, 1311), (1397, 1389, 1311, 1316), (1312, 1317, 1318, 1313), (1313, 1318, 1319, 1314), (1314, 1319, 1315, 1310), (1315, 1320, 1321, 1316), (1397, 1316, 1321, 1405), (1317, 1322, 1323, 1318), (1318, 1323, 1324, 1319), (1319, 1324, 1320, 1315), (1320, 1325, 1326, 1321), (1413, 1405, 1321, 1326), (1322, 1327, 1328, 1323), (1323, 1328, 1329, 1324), (1324, 1329, 1325, 1320), (1325, 1330, 1331, 1326), (1413, 1326, 1331, 1421), (1327, 1332, 1333, 1328), (1328, 1333, 1334, 1329), (1329, 1334, 1330, 1325), (1330, 1335, 1336, 1331), (1336, 1429, 1421, 1331), (1332, 1337, 1338, 1333), (1333, 1338, 1339, 1334), (1334, 1339, 1335, 1330), (1335, 1340, 1341, 1336), (1429, 1336, 1341, 1437), (1337, 1342, 1343, 1338), (1338, 1343, 1344, 1339), (1339, 1344, 1340, 1335), (1340, 1345, 1346, 1341), (1445, 1437, 1341, 1346), (1342, 1347, 1348, 1343), (1343, 1348, 1349, 1344), (1344, 1349, 1345, 1340), (1345, 1350, 1351, 1346), (1453, 1445, 1346, 1351), (1347, 1352, 1353, 1348), (1348, 1353, 1354, 1349), (1349, 1354, 1350, 1345), (1350, 1355, 1356, 1351), (1453, 1351, 1356, 1461), (1352, 1357, 1358, 1353), (1353, 1358, 1359, 1354), (1354, 1359, 1355, 1350), (1360, 1368, 1369, 1361), (1361, 1369, 1370, 1362), (1362, 1370, 1371, 1363), (1363, 1371, 1372, 1364), (1365, 1373, 1374, 1366), (1366, 1374, 1375, 1367), (1367, 1375, 1368, 1360), (1368, 1376, 1377, 1369), (1369, 1377, 1378, 1370), (1370, 1378, 1379, 1371), (1371, 1379, 1380, 1372), (1373, 1381, 1382, 1374), (1374, 1382, 1383, 1375), (1375, 1383, 1376, 1368), (1376, 1384, 1385, 1377), (1377, 1385, 1386, 1378), (1378, 1386, 1387, 1379), (1379, 1387, 1388, 1380), (1381, 1389, 1390, 1382), (1382, 1390, 1391, 1383), (1383, 1391, 1384, 1376), (1384, 1392, 1393, 1385), (1385, 1393, 1394, 1386), (1386, 1394, 1395, 1387), (1387, 1395, 1396, 1388), (1389, 1397, 1398, 1390), (1390, 1398, 1399, 1391), (1391, 1399, 1392, 1384), (1392, 1400, 1401, 1393), (1393, 1401, 1402, 1394), (1394, 1402, 1403, 1395), (1395, 1403, 1404, 1396), (1397, 1405, 1406, 1398), (1398, 1406, 1407, 1399), (1399, 1407, 1400, 1392), (1400, 1408, 1409, 1401), (1401, 1409, 1410, 1402), (1402, 1410, 1411, 1403), (1403, 1411, 1412, 1404), (1405, 1413, 1414, 1406), (1406, 1414, 1415, 1407), (1407, 1415, 1408, 1400), (1408, 1416, 1417, 1409), (1409, 1417, 1418, 1410), (1410, 1418, 1419, 1411), (1411, 1419, 1420, 1412), (1413, 1421, 1422, 1414), (1414, 1422, 1423, 1415), (1415, 1423, 1416, 1408), (1416, 1424, 1425, 1417), (1417, 1425, 1426, 1418), (1418, 1426, 1427, 1419), (1419, 1427, 1428, 1420), (1421, 1429, 1430, 1422), (1422, 1430, 1431, 1423), (1423, 1431, 1424, 1416), (1424, 1432, 1433, 1425), (1425, 1433, 1434, 1426), (1426, 1434, 1435, 1427), (1427, 1435, 1436, 1428), (1429, 1437, 1438, 1430), (1430, 1438, 1439, 1431), (1431, 1439, 1432, 1424), (1432, 1440, 1441, 1433), (1433, 1441, 1442, 1434), (1434, 1442, 1443, 1435), (1435, 1443, 1444, 1436), (1437, 1445, 1446, 1438), (1438, 1446, 1447, 1439), (1439, 1447, 1440, 1432), (1440, 1448, 1449, 1441), (1441, 1449, 1450, 1442), (1442, 1450, 1451, 1443), (1443, 1451, 1452, 1444), (1445, 1453, 1454, 1446), (1446, 1454, 1455, 1447), (1447, 1455, 1448, 1440), (1448, 1456, 1457, 1449), (1449, 1457, 1458, 1450), (1450, 1458, 1459, 1451), (1451, 1459, 1460, 1452), (1453, 1461, 1462, 1454), (1454, 1462, 1463, 1455), (1455, 1463, 1456, 1448), (1782, 1779, 1781, 1784), (1780, 1783, 1784, 1781), (1709, 1717, 1730, 1722), (1722, 1721, 1708, 1709), (1694, 1687, 1691, 1698), (1687, 1694, 1701, 1681), (1674, 1666, 1653, 1661), (1674, 1661, 1654, 1667), (1412, 1420, 1480, 1479), (1404, 1412, 1479, 1486), (1372, 1380, 1488, 1489), (1420, 1428, 1481, 1480), (1380, 1388, 1487, 1488), (1428, 1436, 1482, 1481), (1396, 1404, 1486, 1478), (1364, 1372, 1489, 1490), (1444, 1452, 1484, 1483), (1388, 1396, 1478, 1487), (1452, 1460, 1485, 1484), (1436, 1444, 1483, 1482), (1737, 1731, 1495, 1494), (1738, 1732, 1493, 1492), (1739, 1733, 1496, 1497), (1733, 1734, 1491, 1496), (1740, 1735, 1499, 1500), (1741, 1740, 1500, 1501), (1742, 1736, 1502, 1503), (1743, 1739, 1497, 1498), (1734, 1738, 1492, 1491), (1735, 1743, 1498, 1499), (1732, 1737, 1494, 1493), (1736, 1741, 1501, 1502), (1496, 1491, 1476, 1468), (1491, 1492, 1473, 1476), (1500, 1499, 1504, 1505), (1494, 1495, 1470, 1471), (1492, 1493, 1472, 1473), (1503, 1502, 1507, 1508), (1493, 1494, 1471, 1472), (1499, 1498, 1466, 1504), (1501, 1500, 1505, 1506), (1498, 1497, 1467, 1466), (1502, 1501, 1506, 1507), (1497, 1496, 1468, 1467), (1466, 1467, 1510, 1509), (1504, 1466, 1509, 1517), (1473, 1472, 1514, 1515), (1476, 1473, 1515, 1516), (1472, 1471, 1513, 1514), (1507, 1506, 1519, 1520), (1506, 1505, 1518, 1519), (1467, 1468, 1511, 1510), (1468, 1476, 1516, 1511), (1471, 1470, 1512, 1513), (1505, 1504, 1517, 1518), (1508, 1507, 1520, 1521), (1520, 1519, 1532, 1533), (1509, 1510, 1523, 1522), (1510, 1511, 1524, 1523), (1515, 1514, 1528, 1529), (1511, 1516, 1525, 1524), (1516, 1515, 1529, 1525), (1518, 1517, 1530, 1531), (1514, 1513, 1527, 1528), (1521, 1520, 1533, 1534), (1519, 1518, 1531, 1532), (1517, 1509, 1522, 1530), (1513, 1512, 1526, 1527), (1524, 1525, 1538, 1537), (1525, 1529, 1542, 1538), (1531, 1530, 1543, 1544), (1528, 1527, 1540, 1541), (1534, 1533, 1546, 1547), (1532, 1531, 1544, 1545), (1530, 1522, 1535, 1543), (1527, 1526, 1539, 1540), (1533, 1532, 1545, 1546), (1522, 1523, 1536, 1535), (1523, 1524, 1537, 1536), (1529, 1528, 1541, 1542), (1541, 1540, 1548, 1549), (1542, 1541, 1549, 1550), (1536, 1537, 1553, 1552), (1535, 1536, 1552, 1551), (1546, 1545, 1555, 1556), (1545, 1544, 1554, 1555), (1535, 1551, 1565, 1557), (1554, 1544, 1561, 1567), (1548, 1540, 1559, 1563), (1546, 1556, 1568, 1562), (1553, 1537, 1558, 1566), (1542, 1550, 1564, 1560), (1538, 1558, 1537), (1542, 1560, 1538), (1538, 1560, 1558), (1564, 1566, 1558, 1560), (1539, 1559, 1540), (1563, 1559, 1569, 1570), (1559, 1539, 1569), (1543, 1561, 1544), (1535, 1557, 1543), (1561, 1543, 1557), (1565, 1567, 1561, 1557), (1546, 1562, 1547), (1562, 1568, 1572, 1571), (1562, 1571, 1547), (1551, 1554, 1567, 1565), (1566, 1564, 1550, 1553), (1573, 1572, 1568, 1556), (1548, 1563, 1570, 1574), (1548, 1574, 1585, 1575), (1556, 1555, 1582, 1583), (1553, 1550, 1577, 1580), (1549, 1548, 1575, 1576), (1551, 1552, 1579, 1578), (1573, 1556, 1583, 1584), (1552, 1553, 1580, 1579), (1555, 1554, 1581, 1582), (1554, 1551, 1578, 1581), (1550, 1549, 1576, 1577), (1582, 1581, 1592, 1593), (1576, 1575, 1586, 1587), (1584, 1583, 1594, 1595), (1583, 1582, 1593, 1594), (1578, 1579, 1590, 1589), (1575, 1585, 1596, 1586), (1581, 1578, 1589, 1592), (1579, 1580, 1591, 1590), (1577, 1576, 1587, 1588), (1580, 1577, 1588, 1591), (1757, 1758, 1475, 1474), (1759, 1757, 1474, 1464), (1760, 1761, 1597, 1598), (1758, 1762, 1477, 1475), (1763, 1764, 1599, 1600), (1764, 1760, 1598, 1599), (1765, 1766, 1465, 1469), (1762, 1767, 1601, 1477), (1761, 1765, 1469, 1597), (1766, 1759, 1464, 1465), (1465, 1464, 1602, 1603), (1474, 1475, 1606, 1605), (1464, 1474, 1605, 1602), (1598, 1597, 1608, 1609), (1475, 1477, 1607, 1606), (1600, 1599, 1610, 1611), (1599, 1598, 1609, 1610), (1469, 1465, 1603, 1604), (1477, 1601, 1612, 1607), (1597, 1469, 1604, 1608), (1612, 1613, 1607), (1607, 1613, 1606), (1606, 1613, 1605), (1605, 1613, 1602), (1602, 1613, 1603), (1603, 1613, 1604), (1608, 1604, 1613), (1608, 1613, 1609), (1609, 1613, 1610), (1611, 1610, 1613), (1684, 1689, 1623, 1625), (1680, 1685, 1614, 1617), (1683, 1691, 1626, 1622), (1682, 1686, 1616, 1620), (1691, 1687, 1618, 1626), (1690, 1684, 1625, 1624), (1689, 1688, 1621, 1623), (1688, 1683, 1622, 1621), (1681, 1682, 1620, 1619), (1687, 1681, 1619, 1618), (1686, 1680, 1617, 1616), (1685, 1679, 1615, 1614), (1653, 1660, 1634, 1627), (1654, 1661, 1635, 1628), (1655, 1662, 1636, 1629), (1662, 1663, 1637, 1636), (1656, 1664, 1638, 1630), (1657, 1656, 1630, 1631), (1658, 1665, 1639, 1632), (1659, 1655, 1629, 1633), (1663, 1654, 1628, 1637), (1664, 1659, 1633, 1638), (1661, 1653, 1627, 1635), (1665, 1657, 1631, 1639), (1717, 1709, 1650, 1645), (1713, 1705, 1646, 1641), (1716, 1711, 1652, 1644), (1715, 1706, 1647, 1643), (1711, 1707, 1648, 1652), (1710, 1717, 1645, 1651), (1709, 1708, 1649, 1650), (1708, 1716, 1644, 1649), (1714, 1715, 1643, 1642), (1707, 1714, 1642, 1648), (1706, 1713, 1641, 1647), (1705, 1712, 1640, 1646), (1693, 1699, 1680, 1686), (1701, 1702, 1682, 1681), (1677, 1672, 1659, 1664), (1676, 1667, 1654, 1663), (1672, 1668, 1655, 1659), (1671, 1678, 1665, 1658), (1692, 1700, 1679, 1685), (1669, 1677, 1664, 1656), (1675, 1676, 1663, 1662), (1668, 1675, 1662, 1655), (1754, 1745, 1738, 1734), (1666, 1673, 1660, 1653), (1484, 1485, 1673, 1666), (1482, 1483, 1674, 1667), (1479, 1480, 1675, 1668), (1480, 1481, 1676, 1675), (1487, 1478, 1677, 1669), (1488, 1487, 1669, 1670), (1490, 1489, 1678, 1671), (1486, 1479, 1668, 1672), (1481, 1482, 1667, 1676), (1478, 1486, 1672, 1677), (1483, 1484, 1666, 1674), (1489, 1488, 1670, 1678), (1695, 1703, 1683, 1688), (1696, 1695, 1688, 1689), (1697, 1704, 1684, 1690), (1718, 1725, 1712, 1705), (1702, 1693, 1686, 1682), (1703, 1698, 1691, 1683), (1699, 1692, 1685, 1680), (1704, 1696, 1689, 1684), (1639, 1631, 1696, 1704), (1635, 1627, 1692, 1699), (1638, 1633, 1698, 1703), (1637, 1628, 1693, 1702), (1633, 1629, 1694, 1698), (1632, 1639, 1704, 1697), (1631, 1630, 1695, 1696), (1630, 1638, 1703, 1695), (1629, 1636, 1701, 1694), (1627, 1634, 1700, 1692), (1636, 1637, 1702, 1701), (1628, 1635, 1699, 1693), (1720, 1727, 1714, 1707), (1727, 1728, 1715, 1714), (1721, 1729, 1716, 1708), (1755, 1750, 1743, 1735), (1723, 1730, 1717, 1710), (1724, 1720, 1707, 1711), (1728, 1719, 1706, 1715), (1729, 1724, 1711, 1716), (1751, 1744, 1737, 1732), (1756, 1748, 1741, 1736), (1625, 1623, 1722, 1730), (1617, 1614, 1718, 1726), (1622, 1626, 1724, 1729), (1620, 1616, 1719, 1728), (1626, 1618, 1720, 1724), (1624, 1625, 1730, 1723), (1623, 1621, 1721, 1722), (1621, 1622, 1729, 1721), (1619, 1620, 1728, 1727), (1618, 1619, 1727, 1720), (1614, 1615, 1725, 1718), (1616, 1617, 1726, 1719), (1749, 1756, 1736, 1742), (1748, 1747, 1740, 1741), (1747, 1755, 1735, 1740), (1753, 1754, 1734, 1733), (1745, 1751, 1732, 1738), (1744, 1752, 1731, 1737), (1646, 1640, 1752, 1744), (1647, 1641, 1751, 1745), (1648, 1642, 1753, 1746), (1642, 1643, 1754, 1753), (1649, 1644, 1755, 1747), (1650, 1649, 1747, 1748), (1651, 1645, 1756, 1749), (1652, 1648, 1746, 1750), (1645, 1650, 1748, 1756), (1641, 1646, 1744, 1751), (1644, 1652, 1750, 1755), (1643, 1647, 1745, 1754), (1777, 1769, 1759, 1766), (1774, 1772, 1765, 1761), (1772, 1777, 1766, 1765), (1771, 1776, 1764, 1763), (1773, 1775, 1762, 1758), (1770, 1774, 1761, 1760), (1769, 1768, 1757, 1759), (1768, 1773, 1758, 1757), (1588, 1587, 1773, 1768), (1591, 1588, 1768, 1769), (1593, 1592, 1774, 1770), (1587, 1586, 1775, 1773), (1595, 1594, 1776, 1771), (1594, 1593, 1770, 1776), (1589, 1590, 1777, 1772), (1586, 1596, 1778, 1775), (1592, 1589, 1772, 1774), (1590, 1591, 1769, 1777), (339, 322, 1785, 1790), (328, 331, 1787, 1786), (331, 337, 1789, 1787), (322, 328, 1786, 1785), (337, 334, 1788, 1789), (334, 339, 1790, 1788), (1787, 1789, 1788, 1786), (1790, 1785, 1786, 1788), (347, 353, 1793, 1792), (353, 364, 1796, 1793), (346, 347, 1792, 1791), (358, 357, 1794, 1795), (364, 358, 1795, 1796), (357, 346, 1791, 1794), (1796, 1795, 1792, 1793), (1792, 1795, 1794, 1791), (1254, 1259, 1799, 1797), (1258, 1265, 1800, 1798), (1265, 1266, 1801, 1800), (1259, 1258, 1798, 1799), (1273, 1254, 1797, 1802), (1266, 1273, 1802, 1801), (1799, 1798, 1800, 1801), (1802, 1797, 1799, 1801), (1198, 1192, 1806, 1808), (1186, 1198, 1808, 1805), (1184, 1180, 1803, 1804), (1196, 1184, 1804, 1807), (1192, 1196, 1807, 1806), (1180, 1186, 1805, 1803), (1808, 1806, 1803, 1805), (1804, 1803, 1806, 1807), (1207, 1214, 1812, 1810), (1202, 1207, 1810, 1809), (1221, 1215, 1813, 1814), (1214, 1221, 1814, 1812), (1215, 1208, 1811, 1813), (1208, 1202, 1809, 1811), (1809, 1810, 1812, 1814), (1811, 1809, 1814, 1813), (1718, 1705, 1815, 1818), (1705, 1713, 1817, 1815), (1719, 1726, 1820, 1819), (1726, 1718, 1818, 1820), (1706, 1719, 1819, 1816), (1713, 1706, 1816, 1817), (1817, 1820, 1818, 1815), (1816, 1819, 1820, 1817), (1743, 1750, 1825, 1823), (1746, 1753, 1826, 1824), (1733, 1739, 1822, 1821), (1739, 1743, 1823, 1822), (1750, 1746, 1824, 1825), (1753, 1733, 1821, 1826), (1823, 1825, 1824, 1822), (1826, 1821, 1822, 1824), (1657, 1665, 1829, 1828), (1669, 1656, 1827, 1830), (1678, 1670, 1831, 1832), (1665, 1678, 1832, 1829), (1670, 1669, 1830, 1831), (1656, 1657, 1828, 1827), (1832, 1831, 1828, 1829), (1828, 1831, 1830, 1827), (768, 767, 1834, 1835), (774, 781, 1838, 1837), (767, 773, 1836, 1834), (781, 763, 1833, 1838), (763, 768, 1835, 1833), (773, 774, 1837, 1836), (1838, 1833, 1835, 1837), (1835, 1834, 1836, 1837), (812, 818, 1842, 1840), (813, 807, 1839, 1841), (824, 819, 1843, 1844), (818, 824, 1844, 1842), (819, 813, 1841, 1843), (807, 812, 1840, 1839), (1839, 1840, 1842, 1844), (1841, 1839, 1844, 1843), (787, 784, 1845, 1846), (790, 802, 1850, 1847), (802, 796, 1848, 1850), (784, 790, 1847, 1845), (796, 799, 1849, 1848), (799, 787, 1846, 1849), (1846, 1845, 1848, 1849), (1850, 1848, 1845, 1847), (1126, 1851, 1125), (1127, 1851, 1126), (253, 1851, 1127), (252, 1851, 253), (251, 1851, 252), (248, 1851, 251), (249, 1851, 248), (250, 1851, 249), (247, 1851, 250), (246, 1851, 247), (245, 1851, 246), (683, 1851, 245), (674, 1851, 683), (675, 1851, 674), (676, 1851, 675), (679, 1851, 676), (678, 1851, 679), (677, 1851, 678), (680, 1851, 677), (681, 1851, 680), (682, 1851, 681), (1595, 1851, 682), (1594, 1851, 1595), (1593, 1851, 1594), (1592, 1851, 1593), (1589, 1851, 1592), (1590, 1851, 1589), (1591, 1851, 1590), (1588, 1851, 1591), (1587, 1851, 1588), (1586, 1851, 1587), (1596, 1851, 1586), (1118, 1851, 1596), (1119, 1851, 1118), (1120, 1851, 1119), (1123, 1851, 1120), (1122, 1851, 1123), (1121, 1851, 1122), (1124, 1851, 1121), (1851, 1124, 1125), (1018, 1601, 1852), (1017, 1018, 1852), (1601, 1477, 1852), (1477, 1475, 1852), (1475, 1474, 1852), (1474, 1464, 1852), (1464, 1465, 1852), (1465, 1469, 1852), (1469, 1597, 1852), (1597, 1598, 1852), (1598, 1599, 1852), (1599, 1600, 1852), (1600, 686, 1852), (686, 685, 1852), (685, 684, 1852), (684, 567, 1852), (567, 563, 1852), (563, 562, 1852), (562, 572, 1852), (572, 573, 1852), (573, 575, 1852), (575, 687, 1852), (687, 155, 1852), (155, 153, 1852), (153, 152, 1852), (152, 143, 1852), (143, 144, 1852), (144, 148, 1852), (148, 254, 1852), (254, 255, 1852), (255, 256, 1852), (256, 1131, 1852), (1131, 1130, 1852), (1130, 1129, 1852), (1129, 1128, 1852), (1128, 1011, 1852), (1011, 1007, 1852), (1007, 1006, 1852), (1006, 1016, 1852), (1852, 1016, 1017)])
me_torus.use_remesh_preserve_volume = False
me_torus.use_remesh_preserve_attributes = False
me_torus.use_mirror_vertex_groups = False
me_torus.update()

# ---- objects
ob_torus = bpy.data.objects.new('Torus', me_torus)

# ---- transforms, parenting, visibility, modifiers, constraints
ob_torus.location = (0.0, 0.0, 0.0)
ob_torus.lineart.crease_threshold = 0.0

# ---- collection membership
col_collection_1.objects.link(ob_torus)

# ---- scene / render settings (as saved in the file)
scene.frame_start = 1; scene.frame_end = 250; scene.frame_set(1)
scene.render.engine = 'BLENDER_EEVEE_NEXT'
scene.render.resolution_percentage = 50
scene.render.dither_intensity = 0.0
scene.cycles.use_denoising = False
scene.cycles.samples = 128
scene.cycles.sampling_pattern = 'TABULATED_SOBOL'
scene.cycles.light_sampling_threshold = 0.0
scene.cycles.use_adaptive_sampling = False
scene.cycles.use_light_tree = False
scene.cycles.blur_glossy = 0.0
scene.cycles.sample_clamp_indirect = 0.0
scene.view_settings.view_transform = 'Standard'
bpy.context.view_layer.update()

# ---- added for rendering (the .blend has no active camera and no usable light): camera, sun
cam_auto = bpy.data.cameras.new('AutoCamera')
cam_auto.lens = 50.0
cam_auto.sensor_width = 36.0
cam_auto.clip_end = 1000.0
ob_auto_camera = bpy.data.objects.new('AutoCamera', cam_auto)
scene.collection.objects.link(ob_auto_camera)
ob_auto_camera.location = (1.34466, -1.61359, 1.43704)
ob_auto_camera.rotation_euler = (1.09748, -7.21219e-08, 0.694738)
scene.camera = ob_auto_camera
light_auto_sun = bpy.data.lights.new('AutoSun', 'SUN')
light_auto_sun.energy = 3.0
light_auto_sun.angle = 0.0523599
ob_auto_sun = bpy.data.objects.new('AutoSun', light_auto_sun)
scene.collection.objects.link(ob_auto_sun)
ob_auto_sun.rotation_euler = (0.872665, 0.174533, 0.523599)
bpy.context.view_layer.update()
